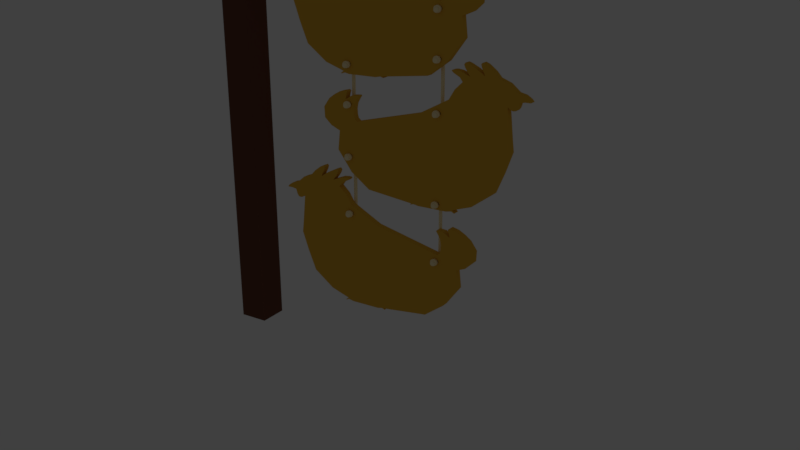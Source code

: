 # Source: chickenmenu.blend  (saved by Blender 2.79.0; exported with 4.5.12 LTS)
import bpy
from mathutils import Matrix  # noqa: F401  (used for matrix-valued properties, if any)

bpy.ops.wm.read_factory_settings(use_empty=True)
scene = bpy.context.scene
scene.name = 'Scene'

# ---- collections
col_collection_1 = bpy.data.collections.new('Collection 1'); scene.collection.children.link(col_collection_1)
col_collection_1.hide_render = True
col_collection_1.hide_viewport = True
col_collection_2 = bpy.data.collections.new('Collection 2'); scene.collection.children.link(col_collection_2)
col_collection_3 = bpy.data.collections.new('Collection 3'); scene.collection.children.link(col_collection_3)

# ---- materials (node trees are filled in below, after node groups)
mat_wood = bpy.data.materials.new('wood')
mat_wood.alpha_threshold = 0.0
mat_wood.roughness = 0.5
mat_rope = bpy.data.materials.new('rope')
mat_rope.alpha_threshold = 0.0
mat_rope.roughness = 0.5
mat_metal = bpy.data.materials.new('metal')
mat_metal.alpha_threshold = 0.0
mat_metal.roughness = 0.5
mat_wood2 = bpy.data.materials.new('wood2')
mat_wood2.alpha_threshold = 0.0
mat_wood2.roughness = 0.5

# ---- material node trees
mat_wood.use_nodes = True; mat_wood.node_tree.nodes.clear()
_N = mat_wood.node_tree.nodes; _L = mat_wood.node_tree.links
n0 = _N.new('ShaderNodeOutputMaterial'); n0.name = 'Material Output'; n0.location = (300, 300)
n1 = _N.new('ShaderNodeBsdfDiffuse'); n1.name = 'Diffuse BSDF'; n1.location = (10, 300)
n1.inputs[0].default_value = (0.7874, 0.442, 0.049, 1.0)
_L.new(n1.outputs[0], n0.inputs[0])
n0.is_active_output = True
mat_rope.use_nodes = True; mat_rope.node_tree.nodes.clear()
_N = mat_rope.node_tree.nodes; _L = mat_rope.node_tree.links
n0 = _N.new('ShaderNodeOutputMaterial'); n0.name = 'Material Output'; n0.location = (300, 300)
n1 = _N.new('ShaderNodeBsdfDiffuse'); n1.name = 'Diffuse BSDF'; n1.location = (10, 300)
n1.inputs[0].default_value = (1.0, 0.8613, 0.5154, 1.0)
_L.new(n1.outputs[0], n0.inputs[0])
n0.is_active_output = True
mat_metal.use_nodes = True; mat_metal.node_tree.nodes.clear()
_N = mat_metal.node_tree.nodes; _L = mat_metal.node_tree.links
n0 = _N.new('ShaderNodeOutputMaterial'); n0.name = 'Material Output'; n0.location = (300, 300)
n1 = _N.new('ShaderNodeBsdfAnisotropic'); n1.name = 'Glossy BSDF'; n1.location = (10, 300)
n1.inputs[0].default_value = (0.03522, 0.03522, 0.03522, 1.0)
n1.inputs[1].default_value = 0.3873
_L.new(n1.outputs[0], n0.inputs[0])
n0.is_active_output = True
mat_wood2.use_nodes = True; mat_wood2.node_tree.nodes.clear()
_N = mat_wood2.node_tree.nodes; _L = mat_wood2.node_tree.links
n0 = _N.new('ShaderNodeOutputMaterial'); n0.name = 'Material Output'; n0.location = (300, 300)
n1 = _N.new('ShaderNodeBsdfDiffuse'); n1.name = 'Diffuse BSDF'; n1.location = (10, 300)
n1.inputs[0].default_value = (0.1789, 0.07344, 0.04507, 1.0)
n1.inputs[1].default_value = 0.8769
_L.new(n1.outputs[0], n0.inputs[0])
n0.is_active_output = True

# ---- world
world_world = bpy.data.worlds.new('World'); scene.world = world_world
world_world.color = (0.05088, 0.05088, 0.05088)
world_world.use_sun_shadow = False
world_world.sun_shadow_jitter_overblur = 0.0
world_world.cycles.sampling_method = 'MANUAL'
world_world.light_settings.distance = 500.0

# ---- cameras
cam_camera = bpy.data.cameras.new('Camera')
cam_camera.clip_end = 100.0
cam_camera.lens = 35.0
cam_camera.sensor_width = 32.0
cam_camera.sensor_height = 18.0
cam_camera.ortho_scale = 7.314
cam_camera.dof.focus_distance = 0.0

# ---- lights
light_lamp = bpy.data.lights.new('Lamp', 'SUN')
light_lamp.transmission_factor = 0.0
light_lamp.cutoff_distance = 30.0
light_lamp.angle = 0.9273
light_lamp.energy = 1.0
light_lamp.shadow_buffer_clip_start = 1.001
light_lamp.shadow_soft_size = 0.5
light_lamp.shadow_cascade_max_distance = 1000.0

# ---- meshes
me_plane_006 = bpy.data.meshes.new('Plane.006')
me_plane_006.from_pydata([(-0.7077, 0.1197, 0.749), (-0.5453, 0.1197, 0.6288), (0.4652, 0.1197, 0.7236), (0.3109, 0.1197, 0.6106), (-0.773, 0.1197, 0.907), (0.5823, 0.1197, 0.8816), (-0.8247, 0.1197, 1.054), (0.5659, 0.1197, 1.029), (-0.3929, 0.1197, 0.5779), (-0.05727, 0.1197, 0.5683), (-0.8139, 0.1197, 1.139), (0.4081, 0.1197, 1.114), (-0.7905, 0.1197, 1.353), (-0.3511, 0.1197, 1.366), (-0.1144, 0.1197, 1.24), (-0.8022, 0.1197, 1.246), (-0.7916, 0.1197, 1.365), (-0.3959, 0.1197, 1.441), (-0.7938, 0.1197, 1.384), (-0.4539, 0.1197, 1.495), (-0.796, 0.1197, 1.389), (-0.5097, 0.1197, 1.538), (-0.8015, 0.1197, 1.392), (-0.6201, 0.1197, 1.55), (-0.8102, 0.1197, 1.394), (-0.7185, 0.1197, 1.544), (-0.8211, 0.1197, 1.397), (-0.7918, 0.1197, 1.516), (-0.8758, 0.1197, 1.402), (-0.8563, 0.1197, 1.462), (-0.913, 0.1197, 1.409), (-0.9042, 0.1197, 1.451), (-0.9434, 0.1197, 1.409), (-0.9414, 0.1197, 1.427), (-0.9543, 0.1197, 1.41), (-0.9543, 0.1197, 1.411), (-0.6088, 0.1197, 1.575), (-0.6823, 0.1197, 1.584), (-0.5937, 0.1197, 1.606), (-0.6277, 0.1197, 1.625), (-0.588, 0.1197, 1.627), (-0.598, 0.1197, 1.637), (-0.4866, 0.1197, 1.568), (-0.5564, 0.1197, 1.591), (-0.4697, 0.1197, 1.594), (-0.4971, 0.1197, 1.62), (-0.4628, 0.1197, 1.614), (-0.4725, 0.1197, 1.628), (-0.4319, 0.1197, 1.525), (-0.4353, 0.1197, 1.567), (-0.3843, 0.1197, 1.55), (-0.3954, 0.1197, 1.572), (-0.3696, 0.1197, 1.563), (-0.3738, 0.1197, 1.57), (-0.8721, 0.1197, 1.391), (-0.8679, 0.1197, 1.375), (-0.3876, 0.1197, 0.5678), (-0.8637, 0.1197, 1.363), (-0.8117, 0.1197, 1.348), (-0.8568, 0.1197, 1.353), (-0.8301, 0.1197, 1.342), (-0.85, 0.1197, 1.345), (-0.07473, 0.1197, 0.5663), (0.6407, 0.1197, 1.06), (0.4291, 0.1197, 1.133), (0.6985, 0.1197, 1.114), (0.4357, 0.1197, 1.16), (0.7024, 0.1197, 1.195), (0.4383, 0.1197, 1.202), (0.6539, 0.1197, 1.262), (0.4304, 0.1197, 1.244), (0.6053, 0.1197, 1.297), (0.5068, 0.1197, 1.271), (0.5559, 0.1197, 1.324), (0.5005, 0.1197, 1.302), (0.5034, 0.1197, 1.337), (0.4917, 0.1197, 1.329), (0.412, 0.1197, 1.276), (0.453, 0.1197, 1.302), (0.3956, 0.1197, 1.301), (0.4011, 0.1197, 1.307), (-0.3435, 0.1197, 0.5587), (-0.1157, 0.1197, 0.5587), (-0.4134, 0.1197, 0.5602), (-0.4126, 0.1197, 0.5551), (-0.04921, 0.1197, 0.5624), (-0.05036, 0.1197, 0.558), (-0.7077, 0.1757, 0.749), (-0.5453, 0.1757, 0.6288), (0.4652, 0.1757, 0.7236), (0.3109, 0.1757, 0.6106), (-0.773, 0.1757, 0.907), (0.5823, 0.1757, 0.8816), (-0.8247, 0.1757, 1.054), (0.5659, 0.1757, 1.029), (-0.3929, 0.1757, 0.5779), (-0.05727, 0.1757, 0.5683), (-0.8139, 0.1757, 1.139), (0.4081, 0.1757, 1.114), (-0.7905, 0.1757, 1.353), (-0.3511, 0.1757, 1.366), (-0.1144, 0.1757, 1.24), (-0.8022, 0.1757, 1.246), (-0.7916, 0.1757, 1.365), (-0.3959, 0.1757, 1.441), (-0.7938, 0.1757, 1.384), (-0.4539, 0.1757, 1.495), (-0.796, 0.1757, 1.389), (-0.5097, 0.1757, 1.538), (-0.8015, 0.1757, 1.392), (-0.6201, 0.1757, 1.55), (-0.8102, 0.1757, 1.394), (-0.7185, 0.1757, 1.544), (-0.8211, 0.1757, 1.397), (-0.7918, 0.1757, 1.516), (-0.8758, 0.1757, 1.402), (-0.8563, 0.1757, 1.462), (-0.913, 0.1757, 1.409), (-0.9042, 0.1757, 1.451), (-0.9434, 0.1757, 1.409), (-0.9414, 0.1757, 1.427), (-0.9543, 0.1757, 1.41), (-0.9543, 0.1757, 1.411), (-0.6088, 0.1757, 1.575), (-0.6823, 0.1757, 1.584), (-0.5937, 0.1757, 1.606), (-0.6277, 0.1757, 1.625), (-0.588, 0.1757, 1.627), (-0.598, 0.1757, 1.637), (-0.4866, 0.1757, 1.568), (-0.5564, 0.1757, 1.591), (-0.4697, 0.1757, 1.594), (-0.4971, 0.1757, 1.62), (-0.4628, 0.1757, 1.614), (-0.4725, 0.1757, 1.628), (-0.4319, 0.1757, 1.525), (-0.4353, 0.1757, 1.567), (-0.3843, 0.1757, 1.55), (-0.3954, 0.1757, 1.572), (-0.3696, 0.1757, 1.563), (-0.3738, 0.1757, 1.57), (-0.8721, 0.1757, 1.391), (-0.8679, 0.1757, 1.375), (-0.3876, 0.1757, 0.5678), (-0.8637, 0.1757, 1.363), (-0.8117, 0.1757, 1.348), (-0.8568, 0.1757, 1.353), (-0.8301, 0.1757, 1.342), (-0.85, 0.1757, 1.345), (-0.07473, 0.1757, 0.5663), (0.6407, 0.1757, 1.06), (0.4291, 0.1757, 1.133), (0.6985, 0.1757, 1.114), (0.4357, 0.1757, 1.16), (0.7024, 0.1757, 1.195), (0.4383, 0.1757, 1.202), (0.6539, 0.1757, 1.262), (0.4304, 0.1757, 1.244), (0.6053, 0.1757, 1.297), (0.5068, 0.1757, 1.271), (0.5559, 0.1757, 1.324), (0.5005, 0.1757, 1.302), (0.5034, 0.1757, 1.337), (0.4917, 0.1757, 1.329), (0.412, 0.1757, 1.276), (0.453, 0.1757, 1.302), (0.3956, 0.1757, 1.301), (0.4011, 0.1757, 1.307), (-0.3435, 0.1757, 0.5587), (-0.1157, 0.1757, 0.5587), (-0.4134, 0.1757, 0.5602), (-0.4126, 0.1757, 0.5551), (-0.04921, 0.1757, 0.5624), (-0.05036, 0.1757, 0.558), (0.4042, 0.1197, 1.078), (0.4042, 0.1757, 1.078), (0.4177, 0.1197, 1.069), (0.4177, 0.1757, 1.069), (0.4177, 0.1197, 1.056), (0.4177, 0.1757, 1.056), (0.4042, 0.1197, 1.047), (0.4042, 0.1757, 1.047), (0.3852, 0.1197, 1.078), (0.3852, 0.1757, 1.078), (0.3852, 0.1197, 1.047), (0.3852, 0.1757, 1.047), (0.3717, 0.1197, 1.069), (0.3717, 0.1757, 1.069), (0.3717, 0.1197, 1.056), (0.3717, 0.1757, 1.056), (-0.329, 0.1197, 1.305), (-0.329, 0.1757, 1.305), (-0.329, 0.1197, 1.292), (-0.329, 0.1757, 1.292), (-0.3424, 0.1197, 1.283), (-0.3424, 0.1757, 1.283), (-0.3424, 0.1197, 1.314), (-0.3424, 0.1757, 1.314), (-0.3615, 0.1197, 1.283), (-0.3615, 0.1757, 1.283), (-0.3615, 0.1197, 1.314), (-0.3615, 0.1757, 1.314), (-0.3749, 0.1197, 1.292), (-0.3749, 0.1757, 1.292), (-0.3749, 0.1197, 1.305), (-0.3749, 0.1757, 1.305)], [], [(0, 1, 3, 2), (0, 2, 5, 4), (4, 5, 7, 6), (3, 1, 8, 9), (6, 7, 178, 180, 184, 188, 186, 10), (15, 14, 192, 194, 198, 202, 12), (10, 11, 14, 15), (12, 13, 17, 16), (16, 17, 19, 18), (18, 19, 21, 20), (20, 21, 23, 22), (22, 23, 25, 24), (24, 25, 27, 26), (26, 27, 29, 28), (28, 29, 31, 30), (30, 31, 33, 32), (32, 33, 35, 34), (25, 23, 36, 37), (37, 36, 38, 39), (39, 38, 40, 41), (23, 21, 42, 43), (43, 42, 44, 45), (45, 44, 46, 47), (21, 19, 48, 49), (49, 48, 50, 51), (51, 50, 52, 53), (22, 24, 54, 55), (20, 22, 55, 57), (24, 26, 28, 54), (16, 18, 59, 61), (11, 7, 63, 64), (18, 20, 57, 59), (16, 61, 60, 58), (9, 8, 56, 62), (64, 63, 65, 66), (66, 65, 67, 68), (68, 67, 69, 70), (70, 69, 71, 72), (72, 71, 73, 74), (74, 73, 75, 76), (70, 72, 78, 77), (77, 78, 80, 79), (62, 56, 81, 82), (56, 8, 83, 84), (9, 62, 86, 85), (87, 89, 90, 88), (87, 91, 92, 89), (91, 93, 94, 92), (90, 96, 95, 88), (93, 97, 189, 185, 181, 179, 177, 94), (102, 99, 203, 199, 195, 193, 191, 101), (97, 102, 101, 98), (99, 103, 104, 100), (103, 105, 106, 104), (105, 107, 108, 106), (107, 109, 110, 108), (109, 111, 112, 110), (111, 113, 114, 112), (113, 115, 116, 114), (115, 117, 118, 116), (117, 119, 120, 118), (119, 121, 122, 120), (112, 124, 123, 110), (124, 126, 125, 123), (126, 128, 127, 125), (110, 130, 129, 108), (130, 132, 131, 129), (132, 134, 133, 131), (108, 136, 135, 106), (136, 138, 137, 135), (138, 140, 139, 137), (109, 142, 141, 111), (107, 144, 142, 109), (111, 141, 115, 113), (103, 148, 146, 105), (98, 151, 150, 94), (105, 146, 144, 107), (103, 145, 147, 148), (96, 149, 143, 95), (151, 153, 152, 150), (153, 155, 154, 152), (155, 157, 156, 154), (157, 159, 158, 156), (159, 161, 160, 158), (161, 163, 162, 160), (157, 164, 165, 159), (164, 166, 167, 165), (149, 169, 168, 143), (143, 171, 170, 95), (96, 172, 173, 149), (75, 162, 163, 76), (60, 147, 145, 58), (6, 93, 91, 4), (73, 160, 162, 75), (21, 108, 129, 42), (76, 163, 161, 74), (43, 130, 110, 23), (1, 88, 95, 8), (25, 112, 114, 27), (9, 96, 90, 3), (72, 159, 165, 78), (42, 129, 131, 44), (77, 164, 157, 70), (45, 132, 130, 43), (80, 167, 166, 79), (46, 133, 134, 47), (27, 114, 116, 29), (10, 97, 93, 6), (78, 165, 167, 80), (44, 131, 133, 46), (79, 166, 164, 77), (47, 134, 132, 45), (14, 101, 100, 13), (81, 168, 169, 82), (7, 94, 150, 63), (29, 116, 118, 31), (15, 102, 97, 10), (56, 143, 168, 81), (64, 151, 98, 11), (19, 106, 135, 48), (30, 117, 115, 28), (11, 98, 101, 14), (82, 169, 149, 62), (49, 136, 108, 21), (12, 99, 102, 15), (83, 170, 171, 84), (63, 150, 152, 65), (31, 118, 120, 33), (8, 95, 170, 83), (66, 153, 151, 64), (48, 135, 137, 50), (32, 119, 117, 30), (84, 171, 143, 56), (51, 138, 136, 49), (35, 122, 121, 34), (13, 100, 104, 17), (86, 173, 172, 85), (65, 152, 154, 67), (52, 139, 140, 53), (33, 120, 122, 35), (16, 103, 99, 12), (62, 149, 173, 86), (68, 155, 153, 66), (50, 137, 139, 52), (34, 121, 119, 32), (85, 172, 96, 9), (53, 140, 138, 51), (17, 104, 106, 19), (67, 154, 156, 69), (28, 115, 141, 54), (23, 110, 123, 36), (0, 87, 88, 1), (70, 157, 155, 68), (54, 141, 142, 55), (37, 124, 112, 25), (55, 142, 144, 57), (3, 90, 89, 2), (69, 156, 158, 71), (36, 123, 125, 38), (57, 144, 146, 59), (39, 126, 124, 37), (4, 91, 87, 0), (58, 145, 103, 16), (40, 127, 128, 41), (2, 89, 92, 5), (71, 158, 160, 73), (61, 148, 147, 60), (38, 125, 127, 40), (74, 161, 159, 72), (59, 146, 148, 61), (41, 128, 126, 39), (5, 92, 94, 7), (201, 200, 204, 205), (199, 198, 194, 195), (197, 196, 200, 201), (203, 202, 198, 199), (7, 11, 10, 186, 182, 174, 176, 178), (183, 182, 186, 187), (99, 100, 101, 191, 197, 201, 205, 203), (175, 174, 182, 183), (189, 188, 184, 185), (191, 190, 196, 197), (179, 178, 176, 177), (181, 180, 178, 179), (187, 186, 188, 189), (97, 98, 94, 177, 175, 183, 187, 189), (193, 192, 190, 191), (14, 13, 12, 202, 204, 200, 196, 190, 192), (177, 176, 174, 175), (185, 184, 180, 181), (195, 194, 192, 193), (205, 204, 202, 203)])
me_plane_006.materials.append(mat_wood)
me_plane_006.use_remesh_preserve_volume = False
me_plane_006.use_remesh_preserve_attributes = False
me_plane_006.use_mirror_vertex_groups = False
me_plane_006.update()
me_plane_005 = bpy.data.meshes.new('Plane.005')
me_plane_005.from_pydata([(0.8356, 0.1753, 1.653), (0.6731, 0.1753, 1.533), (-0.3374, 0.1753, 1.627), (-0.183, 0.1753, 1.514), (0.9009, 0.1753, 1.811), (-0.4544, 0.1753, 1.785), (0.9526, 0.1753, 1.958), (-0.4381, 0.1753, 1.932), (0.5208, 0.1753, 1.482), (0.1851, 0.1753, 1.472), (0.9417, 0.1753, 2.043), (-0.2802, 0.1753, 2.018), (0.9184, 0.1753, 2.257), (0.4789, 0.1753, 2.27), (0.2422, 0.1753, 2.144), (0.9301, 0.1753, 2.15), (0.9195, 0.1753, 2.269), (0.5238, 0.1753, 2.344), (0.9217, 0.1753, 2.288), (0.5817, 0.1753, 2.399), (0.9238, 0.1753, 2.293), (0.6375, 0.1753, 2.441), (0.9293, 0.1753, 2.296), (0.748, 0.1753, 2.454), (0.9381, 0.1753, 2.298), (0.8464, 0.1753, 2.448), (0.949, 0.1753, 2.301), (0.9197, 0.1753, 2.42), (1.004, 0.1753, 2.306), (0.9842, 0.1753, 2.366), (1.041, 0.1753, 2.313), (1.032, 0.1753, 2.355), (1.071, 0.1753, 2.313), (1.069, 0.1753, 2.331), (1.082, 0.1753, 2.313), (1.082, 0.1753, 2.315), (0.7366, 0.1753, 2.479), (0.8101, 0.1753, 2.488), (0.7216, 0.1753, 2.51), (0.7556, 0.1753, 2.529), (0.7159, 0.1753, 2.531), (0.7259, 0.1753, 2.541), (0.6144, 0.1753, 2.472), (0.6843, 0.1753, 2.495), (0.5976, 0.1753, 2.498), (0.6249, 0.1753, 2.524), (0.5906, 0.1753, 2.518), (0.6004, 0.1753, 2.532), (0.5598, 0.1753, 2.429), (0.5632, 0.1753, 2.471), (0.5122, 0.1753, 2.454), (0.5233, 0.1753, 2.476), (0.4975, 0.1753, 2.467), (0.5016, 0.1753, 2.474), (1.0, 0.1753, 2.295), (0.9958, 0.1753, 2.279), (0.5154, 0.1753, 1.472), (0.9916, 0.1753, 2.267), (0.9395, 0.1753, 2.252), (0.9847, 0.1753, 2.257), (0.958, 0.1753, 2.246), (0.9778, 0.1753, 2.249), (0.2026, 0.1753, 1.47), (-0.5129, 0.1753, 1.964), (-0.3012, 0.1753, 2.037), (-0.5706, 0.1753, 2.017), (-0.3078, 0.1753, 2.064), (-0.5745, 0.1753, 2.099), (-0.3104, 0.1753, 2.105), (-0.526, 0.1753, 2.166), (-0.3025, 0.1753, 2.147), (-0.4774, 0.1753, 2.201), (-0.379, 0.1753, 2.175), (-0.4281, 0.1753, 2.228), (-0.3726, 0.1753, 2.206), (-0.3755, 0.1753, 2.241), (-0.3638, 0.1753, 2.233), (-0.2842, 0.1753, 2.18), (-0.3252, 0.1753, 2.206), (-0.2677, 0.1753, 2.205), (-0.2733, 0.1753, 2.211), (0.4714, 0.1753, 1.463), (0.2436, 0.1753, 1.463), (0.5413, 0.1753, 1.464), (0.5405, 0.1753, 1.459), (0.1771, 0.1753, 1.466), (0.1782, 0.1753, 1.462), (0.8356, 0.1194, 1.653), (0.6731, 0.1194, 1.533), (-0.3374, 0.1194, 1.627), (-0.183, 0.1194, 1.514), (0.9009, 0.1194, 1.811), (-0.4544, 0.1194, 1.785), (0.9526, 0.1194, 1.958), (-0.4381, 0.1194, 1.932), (0.5208, 0.1194, 1.482), (0.1851, 0.1194, 1.472), (0.9417, 0.1194, 2.043), (-0.2802, 0.1194, 2.018), (0.9184, 0.1194, 2.257), (0.4789, 0.1194, 2.27), (0.2422, 0.1194, 2.144), (0.9301, 0.1194, 2.15), (0.9195, 0.1194, 2.269), (0.5238, 0.1194, 2.344), (0.9217, 0.1194, 2.288), (0.5817, 0.1194, 2.399), (0.9238, 0.1194, 2.293), (0.6375, 0.1194, 2.441), (0.9293, 0.1194, 2.296), (0.748, 0.1194, 2.454), (0.9381, 0.1194, 2.298), (0.8464, 0.1194, 2.448), (0.949, 0.1194, 2.301), (0.9197, 0.1194, 2.42), (1.004, 0.1194, 2.306), (0.9842, 0.1194, 2.366), (1.041, 0.1194, 2.313), (1.032, 0.1194, 2.355), (1.071, 0.1194, 2.313), (1.069, 0.1194, 2.331), (1.082, 0.1194, 2.313), (1.082, 0.1194, 2.315), (0.7366, 0.1194, 2.479), (0.8101, 0.1194, 2.488), (0.7216, 0.1194, 2.51), (0.7556, 0.1194, 2.529), (0.7159, 0.1194, 2.531), (0.7259, 0.1194, 2.541), (0.6144, 0.1194, 2.472), (0.6843, 0.1194, 2.495), (0.5976, 0.1194, 2.498), (0.6249, 0.1194, 2.524), (0.5906, 0.1194, 2.518), (0.6004, 0.1194, 2.532), (0.5598, 0.1194, 2.429), (0.5632, 0.1194, 2.471), (0.5122, 0.1194, 2.454), (0.5233, 0.1194, 2.476), (0.4975, 0.1194, 2.467), (0.5016, 0.1194, 2.474), (1.0, 0.1194, 2.295), (0.9958, 0.1194, 2.279), (0.5154, 0.1194, 1.472), (0.9916, 0.1194, 2.267), (0.9395, 0.1194, 2.252), (0.9847, 0.1194, 2.257), (0.958, 0.1194, 2.246), (0.9778, 0.1194, 2.249), (0.2026, 0.1194, 1.47), (-0.5129, 0.1194, 1.964), (-0.3012, 0.1194, 2.037), (-0.5706, 0.1194, 2.017), (-0.3078, 0.1194, 2.064), (-0.5745, 0.1194, 2.099), (-0.3104, 0.1194, 2.105), (-0.526, 0.1194, 2.166), (-0.3025, 0.1194, 2.147), (-0.4774, 0.1194, 2.201), (-0.379, 0.1194, 2.175), (-0.4281, 0.1194, 2.228), (-0.3726, 0.1194, 2.206), (-0.3755, 0.1194, 2.241), (-0.3638, 0.1194, 2.233), (-0.2842, 0.1194, 2.18), (-0.3252, 0.1194, 2.206), (-0.2677, 0.1194, 2.205), (-0.2733, 0.1194, 2.211), (0.4714, 0.1194, 1.463), (0.2436, 0.1194, 1.463), (0.5413, 0.1194, 1.464), (0.5405, 0.1194, 1.459), (0.1771, 0.1194, 1.466), (0.1782, 0.1194, 1.462), (0.4184, 0.1753, 1.503), (0.4184, 0.1194, 1.503), (0.4049, 0.1753, 1.494), (0.4049, 0.1194, 1.494), (0.3859, 0.1753, 1.494), (0.3859, 0.1194, 1.494), (0.3724, 0.1753, 1.503), (0.3724, 0.1194, 1.503), (0.4049, 0.1753, 2.149), (0.4049, 0.1194, 2.149), (0.3859, 0.1753, 2.149), (0.3859, 0.1194, 2.149), (-0.3282, 0.1194, 2.137), (-0.3282, 0.1753, 2.137), (-0.3282, 0.1194, 2.15), (-0.3282, 0.1194, 2.15), (-0.3282, 0.1753, 2.15), (-0.3282, 0.1753, 2.15), (-0.3742, 0.1194, 2.15), (-0.3742, 0.1753, 2.15), (-0.3742, 0.1194, 2.137), (-0.3742, 0.1753, 2.137), (-0.3417, 0.1194, 2.128), (-0.3417, 0.1753, 2.128), (-0.3608, 0.1194, 2.128), (-0.3608, 0.1753, 2.128), (-0.3417, 0.1753, 1.765), (-0.3417, 0.1194, 1.765), (-0.3282, 0.1753, 1.757), (-0.3282, 0.1194, 1.757), (-0.3608, 0.1753, 1.765), (-0.3608, 0.1194, 1.765), (-0.3742, 0.1753, 1.757), (-0.3742, 0.1194, 1.757), (-0.3282, 0.1753, 1.744), (-0.3282, 0.1194, 1.744), (-0.3742, 0.1753, 1.744), (-0.3742, 0.1194, 1.744), (0.3724, 0.1753, 1.515), (0.3724, 0.1194, 1.515), (0.3859, 0.1753, 1.524), (0.3859, 0.1194, 1.524), (-0.3417, 0.1753, 1.735), (-0.3417, 0.1194, 1.735), (-0.3608, 0.1753, 1.735), (-0.3608, 0.1194, 1.735), (0.4049, 0.1753, 1.524), (0.4049, 0.1194, 1.524), (0.4184, 0.1753, 1.515), (0.4184, 0.1194, 1.515), (0.4049, 0.1753, 2.18), (0.4049, 0.1194, 2.18), (0.4184, 0.1753, 2.171), (0.4184, 0.1194, 2.171), (0.4184, 0.1753, 2.158), (0.4184, 0.1194, 2.158), (0.3724, 0.1753, 2.158), (0.3724, 0.1194, 2.158), (0.3859, 0.1753, 2.18), (0.3859, 0.1194, 2.18), (0.3724, 0.1753, 2.171), (0.3724, 0.1194, 2.171), (-0.3417, 0.1194, 2.159), (-0.3417, 0.1753, 2.159), (-0.3608, 0.1194, 2.159), (-0.3608, 0.1753, 2.159), (-0.3693, 0.1194, 2.153), (-0.3693, 0.1753, 2.153)], [], [(0, 1, 3, 2), (0, 202, 200, 204, 206, 210, 5, 4), (4, 5, 7, 6), (3, 1, 8, 222, 220, 214, 212, 180, 9), (6, 7, 11, 10), (15, 14, 230, 184, 182, 228, 226), (10, 11, 14, 15), (12, 13, 17, 16), (16, 17, 19, 18), (18, 19, 21, 20), (20, 21, 23, 22), (22, 23, 25, 24), (24, 25, 27, 26), (26, 27, 29, 28), (28, 29, 31, 30), (30, 31, 33, 32), (32, 33, 35, 34), (25, 23, 36, 37), (37, 36, 38, 39), (39, 38, 40, 41), (23, 21, 42, 43), (43, 42, 44, 45), (45, 44, 46, 47), (21, 19, 48, 49), (49, 48, 50, 51), (51, 50, 52, 53), (22, 24, 54, 55), (20, 22, 55, 57), (24, 26, 28, 54), (16, 18, 59, 61), (11, 7, 63, 64), (18, 20, 57, 59), (16, 61, 60, 58), (9, 8, 56, 62), (64, 63, 65, 66), (66, 65, 67, 68), (68, 67, 69, 241, 193, 195, 199, 197, 187, 191, 70), (70, 191, 190, 237, 239, 241, 69, 71, 72), (72, 71, 73, 74), (74, 73, 75, 76), (70, 72, 78, 77), (77, 78, 80, 79), (62, 56, 81, 82), (56, 8, 83, 84), (9, 62, 86, 85), (87, 89, 90, 88), (87, 91, 92, 207, 205, 201, 203, 209), (91, 93, 94, 92), (90, 96, 181, 213, 215, 221, 223, 175, 95, 88), (93, 97, 98, 94), (102, 229, 183, 185, 231, 101), (97, 102, 101, 98), (99, 103, 104, 100), (103, 105, 106, 104), (105, 107, 108, 106), (107, 109, 110, 108), (109, 111, 112, 110), (111, 113, 114, 112), (113, 115, 116, 114), (115, 117, 118, 116), (117, 119, 120, 118), (119, 121, 122, 120), (112, 124, 123, 110), (124, 126, 125, 123), (126, 128, 127, 125), (110, 130, 129, 108), (130, 132, 131, 129), (132, 134, 133, 131), (108, 136, 135, 106), (136, 138, 137, 135), (138, 140, 139, 137), (109, 142, 141, 111), (107, 144, 142, 109), (111, 141, 115, 113), (103, 148, 146, 105), (98, 151, 150, 94), (105, 146, 144, 107), (103, 145, 147, 148), (96, 149, 143, 95), (151, 153, 152, 150), (153, 155, 154, 152), (155, 157, 189, 186, 196, 198, 194, 192, 240, 156, 154), (157, 159, 158, 156, 240, 238, 236, 188, 189), (159, 161, 160, 158), (161, 163, 162, 160), (157, 164, 165, 159), (164, 166, 167, 165), (149, 169, 168, 143), (143, 171, 170, 95), (96, 172, 173, 149), (75, 162, 163, 76), (60, 147, 145, 58), (6, 93, 91, 4), (73, 160, 162, 75), (21, 108, 129, 42), (76, 163, 161, 74), (43, 130, 110, 23), (1, 88, 95, 8), (25, 112, 114, 27), (9, 96, 90, 3), (72, 159, 165, 78), (42, 129, 131, 44), (77, 164, 157, 70), (45, 132, 130, 43), (80, 167, 166, 79), (46, 133, 134, 47), (27, 114, 116, 29), (10, 97, 93, 6), (78, 165, 167, 80), (44, 131, 133, 46), (79, 166, 164, 77), (47, 134, 132, 45), (14, 101, 100, 13), (81, 168, 169, 82), (7, 94, 150, 63), (29, 116, 118, 31), (15, 102, 97, 10), (56, 143, 168, 81), (64, 151, 98, 11), (19, 106, 135, 48), (30, 117, 115, 28), (11, 98, 101, 14), (82, 169, 149, 62), (49, 136, 108, 21), (12, 99, 102, 15), (83, 170, 171, 84), (63, 150, 152, 65), (31, 118, 120, 33), (8, 95, 170, 83), (66, 153, 151, 64), (48, 135, 137, 50), (32, 119, 117, 30), (84, 171, 143, 56), (51, 138, 136, 49), (35, 122, 121, 34), (13, 100, 104, 17), (86, 173, 172, 85), (65, 152, 154, 67), (52, 139, 140, 53), (33, 120, 122, 35), (16, 103, 99, 12), (62, 149, 173, 86), (68, 155, 153, 66), (50, 137, 139, 52), (34, 121, 119, 32), (85, 172, 96, 9), (53, 140, 138, 51), (17, 104, 106, 19), (67, 154, 156, 69), (28, 115, 141, 54), (23, 110, 123, 36), (0, 87, 88, 1), (70, 157, 155, 68), (54, 141, 142, 55), (37, 124, 112, 25), (55, 142, 144, 57), (3, 90, 89, 2), (69, 156, 158, 71), (36, 123, 125, 38), (57, 144, 146, 59), (39, 126, 124, 37), (4, 91, 87, 0), (58, 145, 103, 16), (40, 127, 128, 41), (2, 89, 92, 5), (71, 158, 160, 73), (61, 148, 147, 60), (38, 125, 127, 40), (74, 161, 159, 72), (59, 146, 148, 61), (41, 128, 126, 39), (5, 92, 94, 7), (180, 181, 179, 178), (14, 13, 12, 15, 226, 224, 232, 234, 230), (216, 217, 209, 208), (208, 209, 203, 202), (227, 229, 102, 99, 100, 101, 231, 235, 233, 225), (193, 192, 194, 195), (214, 215, 213, 212), (222, 223, 221, 220), (212, 213, 181, 180), (220, 221, 215, 214), (204, 205, 207, 206), (202, 0, 2, 5, 210, 218, 216, 208), (178, 179, 177, 176), (202, 203, 201, 200), (230, 231, 185, 184), (92, 89, 87, 209, 217, 219, 211, 207), (218, 219, 217, 216), (190, 188, 236, 237), (224, 225, 233, 232), (239, 238, 240, 192, 193, 241), (184, 185, 183, 182), (96, 95, 175, 177, 179, 181), (234, 235, 231, 230), (210, 211, 219, 218), (228, 229, 227, 226), (197, 196, 186, 187), (195, 194, 198, 199), (226, 227, 225, 224), (176, 177, 175, 174), (232, 233, 235, 234), (8, 9, 180, 178, 176, 174, 222), (200, 201, 205, 204), (174, 175, 223, 222), (199, 198, 196, 197), (206, 207, 211, 210), (237, 236, 238, 239), (182, 183, 229, 228), (187, 186, 189, 188, 190, 191)])
me_plane_005.materials.append(mat_wood)
me_plane_005.use_remesh_preserve_volume = False
me_plane_005.use_remesh_preserve_attributes = False
me_plane_005.use_mirror_vertex_groups = False
me_plane_005.update()
me_plane_001 = bpy.data.meshes.new('Plane.001')
me_plane_001.from_pydata([(-0.7077, 0.1197, 2.553), (-0.5453, 0.1197, 2.432), (0.4652, 0.1197, 2.527), (0.3109, 0.1197, 2.414), (-0.773, 0.1197, 2.711), (0.5823, 0.1197, 2.685), (-0.8247, 0.1197, 2.858), (0.5659, 0.1197, 2.832), (-0.3929, 0.1197, 2.381), (-0.05727, 0.1197, 2.372), (-0.8139, 0.1197, 2.943), (0.4081, 0.1197, 2.918), (-0.7905, 0.1197, 3.157), (-0.3511, 0.1197, 3.17), (-0.1144, 0.1197, 3.044), (-0.8022, 0.1197, 3.05), (-0.7916, 0.1197, 3.169), (-0.3959, 0.1197, 3.244), (-0.7938, 0.1197, 3.188), (-0.4539, 0.1197, 3.299), (-0.796, 0.1197, 3.192), (-0.5097, 0.1197, 3.341), (-0.8015, 0.1197, 3.196), (-0.6201, 0.1197, 3.354), (-0.8102, 0.1197, 3.198), (-0.7185, 0.1197, 3.348), (-0.8211, 0.1197, 3.2), (-0.7918, 0.1197, 3.319), (-0.8758, 0.1197, 3.205), (-0.8563, 0.1197, 3.266), (-0.913, 0.1197, 3.213), (-0.9042, 0.1197, 3.254), (-0.9434, 0.1197, 3.213), (-0.9414, 0.1197, 3.23), (-0.9543, 0.1197, 3.213), (-0.9543, 0.1197, 3.215), (-0.6088, 0.1197, 3.379), (-0.6823, 0.1197, 3.388), (-0.5937, 0.1197, 3.409), (-0.6277, 0.1197, 3.429), (-0.588, 0.1197, 3.43), (-0.598, 0.1197, 3.441), (-0.4866, 0.1197, 3.371), (-0.5564, 0.1197, 3.395), (-0.4697, 0.1197, 3.398), (-0.4971, 0.1197, 3.424), (-0.4628, 0.1197, 3.418), (-0.4725, 0.1197, 3.431), (-0.4319, 0.1197, 3.329), (-0.4353, 0.1197, 3.37), (-0.3843, 0.1197, 3.354), (-0.3954, 0.1197, 3.376), (-0.3696, 0.1197, 3.366), (-0.3738, 0.1197, 3.373), (-0.8721, 0.1197, 3.195), (-0.8679, 0.1197, 3.179), (-0.3876, 0.1197, 2.371), (-0.8637, 0.1197, 3.167), (-0.8117, 0.1197, 3.151), (-0.8568, 0.1197, 3.157), (-0.8301, 0.1197, 3.145), (-0.85, 0.1197, 3.149), (-0.07473, 0.1197, 2.37), (0.6407, 0.1197, 2.864), (0.4291, 0.1197, 2.937), (0.6985, 0.1197, 2.917), (0.4357, 0.1197, 2.964), (0.7024, 0.1197, 2.999), (0.4383, 0.1197, 3.005), (0.6539, 0.1197, 3.066), (0.4304, 0.1197, 3.047), (0.6053, 0.1197, 3.101), (0.5068, 0.1197, 3.075), (0.5559, 0.1197, 3.128), (0.5005, 0.1197, 3.106), (0.5034, 0.1197, 3.14), (0.4917, 0.1197, 3.132), (0.412, 0.1197, 3.079), (0.453, 0.1197, 3.106), (0.3956, 0.1197, 3.105), (0.4011, 0.1197, 3.111), (-0.3435, 0.1197, 2.362), (-0.1157, 0.1197, 2.362), (-0.4134, 0.1197, 2.364), (-0.4126, 0.1197, 2.359), (-0.04921, 0.1197, 2.366), (-0.05036, 0.1197, 2.362), (-0.7077, 0.1757, 2.553), (-0.5453, 0.1757, 2.432), (0.4652, 0.1757, 2.527), (0.3109, 0.1757, 2.414), (-0.773, 0.1757, 2.711), (0.5823, 0.1757, 2.685), (-0.8247, 0.1757, 2.858), (0.5659, 0.1757, 2.832), (-0.3929, 0.1757, 2.381), (-0.05727, 0.1757, 2.372), (-0.8139, 0.1757, 2.943), (0.4081, 0.1757, 2.918), (-0.7905, 0.1757, 3.157), (-0.3511, 0.1757, 3.17), (-0.1144, 0.1757, 3.044), (-0.8022, 0.1757, 3.05), (-0.7916, 0.1757, 3.169), (-0.3959, 0.1757, 3.244), (-0.7938, 0.1757, 3.188), (-0.4539, 0.1757, 3.299), (-0.796, 0.1757, 3.192), (-0.5097, 0.1757, 3.341), (-0.8015, 0.1757, 3.196), (-0.6201, 0.1757, 3.354), (-0.8102, 0.1757, 3.198), (-0.7185, 0.1757, 3.348), (-0.8211, 0.1757, 3.2), (-0.7918, 0.1757, 3.319), (-0.8758, 0.1757, 3.205), (-0.8563, 0.1757, 3.266), (-0.913, 0.1757, 3.213), (-0.9042, 0.1757, 3.254), (-0.9434, 0.1757, 3.213), (-0.9414, 0.1757, 3.23), (-0.9543, 0.1757, 3.213), (-0.9543, 0.1757, 3.215), (-0.6088, 0.1757, 3.379), (-0.6823, 0.1757, 3.388), (-0.5937, 0.1757, 3.409), (-0.6277, 0.1757, 3.429), (-0.588, 0.1757, 3.43), (-0.598, 0.1757, 3.441), (-0.4866, 0.1757, 3.371), (-0.5564, 0.1757, 3.395), (-0.4697, 0.1757, 3.398), (-0.4971, 0.1757, 3.424), (-0.4628, 0.1757, 3.418), (-0.4725, 0.1757, 3.431), (-0.4319, 0.1757, 3.329), (-0.4353, 0.1757, 3.37), (-0.3843, 0.1757, 3.354), (-0.3954, 0.1757, 3.376), (-0.3696, 0.1757, 3.366), (-0.3738, 0.1757, 3.373), (-0.8721, 0.1757, 3.195), (-0.8679, 0.1757, 3.179), (-0.3876, 0.1757, 2.371), (-0.8637, 0.1757, 3.167), (-0.8117, 0.1757, 3.151), (-0.8568, 0.1757, 3.157), (-0.8301, 0.1757, 3.145), (-0.85, 0.1757, 3.149), (-0.07473, 0.1757, 2.37), (0.6407, 0.1757, 2.864), (0.4291, 0.1757, 2.937), (0.6985, 0.1757, 2.917), (0.4357, 0.1757, 2.964), (0.7024, 0.1757, 2.999), (0.4383, 0.1757, 3.005), (0.6539, 0.1757, 3.066), (0.4304, 0.1757, 3.047), (0.6053, 0.1757, 3.101), (0.5068, 0.1757, 3.075), (0.5559, 0.1757, 3.128), (0.5005, 0.1757, 3.106), (0.5034, 0.1757, 3.14), (0.4917, 0.1757, 3.132), (0.412, 0.1757, 3.079), (0.453, 0.1757, 3.106), (0.3956, 0.1757, 3.105), (0.4011, 0.1757, 3.111), (-0.3435, 0.1757, 2.362), (-0.1157, 0.1757, 2.362), (-0.4134, 0.1757, 2.364), (-0.4126, 0.1757, 2.359), (-0.04921, 0.1757, 2.366), (-0.05036, 0.1757, 2.362), (-0.329, 0.1757, 2.443), (-0.329, 0.1197, 2.443), (-0.329, 0.1757, 2.43), (-0.329, 0.1197, 2.43), (-0.3424, 0.1757, 2.452), (-0.3424, 0.1197, 2.452), (-0.333, 0.1197, 2.428), (-0.333, 0.1757, 2.428), (-0.3424, 0.1197, 2.421), (-0.3424, 0.1757, 2.421), (-0.3722, 0.1197, 2.429), (-0.3749, 0.1757, 2.43), (-0.3722, 0.1757, 2.429), (-0.3749, 0.1197, 2.43), (-0.3615, 0.1197, 2.421), (-0.3615, 0.1757, 2.421), (-0.3615, 0.1757, 2.452), (-0.3615, 0.1197, 2.452), (-0.3749, 0.1757, 2.443), (-0.3749, 0.1197, 2.443), (0.4177, 0.1197, 2.863), (0.4177, 0.1757, 2.863), (0.4042, 0.1197, 2.554), (0.4042, 0.1757, 2.554), (0.4177, 0.1197, 2.545), (0.4177, 0.1757, 2.545), (0.4042, 0.1197, 2.885), (0.4042, 0.1757, 2.885), (0.4177, 0.1197, 2.876), (0.4177, 0.1757, 2.876), (0.4177, 0.1197, 2.533), (0.4177, 0.1757, 2.533), (0.4111, 0.1197, 2.528), (0.4042, 0.1197, 2.854), (0.4042, 0.1757, 2.854), (0.4111, 0.1757, 2.528), (0.4042, 0.1757, 2.524), (0.4042, 0.1197, 2.524), (0.3852, 0.1197, 2.554), (0.3852, 0.1757, 2.554), (0.3852, 0.1757, 2.524), (0.3852, 0.1197, 2.524), (0.3852, 0.1197, 2.854), (0.3852, 0.1757, 2.854), (0.3717, 0.1197, 2.863), (0.3717, 0.1757, 2.863), (0.3717, 0.1197, 2.545), (0.3717, 0.1757, 2.545), (0.3717, 0.1197, 2.533), (0.3772, 0.1197, 2.529), (0.3717, 0.1757, 2.533), (0.3772, 0.1757, 2.529), (0.3717, 0.1197, 2.876), (0.3717, 0.1757, 2.876), (0.3852, 0.1197, 2.885), (0.3852, 0.1757, 2.885), (-0.3424, 0.1197, 3.087), (-0.3424, 0.1757, 3.087), (-0.3615, 0.1197, 3.087), (-0.3615, 0.1757, 3.087), (-0.3749, 0.1197, 3.096), (-0.3749, 0.1757, 3.096), (-0.329, 0.1197, 3.109), (-0.329, 0.1757, 3.109), (-0.329, 0.1197, 3.096), (-0.329, 0.1757, 3.096), (-0.3424, 0.1197, 3.118), (-0.3424, 0.1757, 3.118), (-0.3749, 0.1197, 3.109), (-0.3749, 0.1757, 3.109), (-0.3615, 0.1197, 3.118), (-0.3615, 0.1757, 3.118)], [], [(0, 1, 184, 187, 193, 191, 179, 175, 177, 180, 3, 2, 206, 211, 215, 223), (0, 223, 222, 220, 212, 196, 198, 204, 206, 2, 5, 4), (4, 5, 7, 6), (3, 180, 182, 188, 184, 1, 8, 9), (6, 7, 194, 207, 216, 218, 226, 10), (15, 14, 238, 230, 232, 234, 12), (10, 11, 14, 15), (12, 13, 17, 16), (16, 17, 19, 18), (18, 19, 21, 20), (20, 21, 23, 22), (22, 23, 25, 24), (24, 25, 27, 26), (26, 27, 29, 28), (28, 29, 31, 30), (30, 31, 33, 32), (32, 33, 35, 34), (25, 23, 36, 37), (37, 36, 38, 39), (39, 38, 40, 41), (23, 21, 42, 43), (43, 42, 44, 45), (45, 44, 46, 47), (21, 19, 48, 49), (49, 48, 50, 51), (51, 50, 52, 53), (22, 24, 54, 55), (20, 22, 55, 57), (24, 26, 28, 54), (16, 18, 59, 61), (11, 7, 63, 64), (18, 20, 57, 59), (16, 61, 60, 58), (9, 8, 56, 62), (64, 63, 65, 66), (66, 65, 67, 68), (68, 67, 69, 70), (70, 69, 71, 72), (72, 71, 73, 74), (74, 73, 75, 76), (70, 72, 78, 77), (77, 78, 80, 79), (62, 56, 81, 82), (56, 8, 83, 84), (9, 62, 86, 85), (87, 225, 214, 210, 209, 89, 90, 181, 176, 174, 178, 190, 192, 185, 186, 88), (87, 91, 92, 89, 209, 205, 199, 197, 213, 221, 224, 225), (91, 93, 94, 92), (90, 96, 95, 88, 186, 189, 183, 181), (93, 97, 219, 217, 208, 195, 203, 94), (102, 99, 235, 233, 231, 239, 237, 101), (97, 102, 101, 98), (99, 103, 104, 100), (103, 105, 106, 104), (105, 107, 108, 106), (107, 109, 110, 108), (109, 111, 112, 110), (111, 113, 114, 112), (113, 115, 116, 114), (115, 117, 118, 116), (117, 119, 120, 118), (119, 121, 122, 120), (112, 124, 123, 110), (124, 126, 125, 123), (126, 128, 127, 125), (110, 130, 129, 108), (130, 132, 131, 129), (132, 134, 133, 131), (108, 136, 135, 106), (136, 138, 137, 135), (138, 140, 139, 137), (109, 142, 141, 111), (107, 144, 142, 109), (111, 141, 115, 113), (103, 148, 146, 105), (98, 151, 150, 94), (105, 146, 144, 107), (103, 145, 147, 148), (96, 149, 143, 95), (151, 153, 152, 150), (153, 155, 154, 152), (155, 157, 156, 154), (157, 159, 158, 156), (159, 161, 160, 158), (161, 163, 162, 160), (157, 164, 165, 159), (164, 166, 167, 165), (149, 169, 168, 143), (143, 171, 170, 95), (96, 172, 173, 149), (75, 162, 163, 76), (60, 147, 145, 58), (6, 93, 91, 4), (73, 160, 162, 75), (21, 108, 129, 42), (76, 163, 161, 74), (43, 130, 110, 23), (1, 88, 95, 8), (25, 112, 114, 27), (9, 96, 90, 3), (72, 159, 165, 78), (42, 129, 131, 44), (77, 164, 157, 70), (45, 132, 130, 43), (80, 167, 166, 79), (46, 133, 134, 47), (27, 114, 116, 29), (10, 97, 93, 6), (78, 165, 167, 80), (44, 131, 133, 46), (79, 166, 164, 77), (47, 134, 132, 45), (14, 101, 100, 13), (81, 168, 169, 82), (7, 94, 150, 63), (29, 116, 118, 31), (15, 102, 97, 10), (56, 143, 168, 81), (64, 151, 98, 11), (19, 106, 135, 48), (30, 117, 115, 28), (11, 98, 101, 14), (82, 169, 149, 62), (49, 136, 108, 21), (12, 99, 102, 15), (83, 170, 171, 84), (63, 150, 152, 65), (31, 118, 120, 33), (8, 95, 170, 83), (66, 153, 151, 64), (48, 135, 137, 50), (32, 119, 117, 30), (84, 171, 143, 56), (51, 138, 136, 49), (35, 122, 121, 34), (13, 100, 104, 17), (86, 173, 172, 85), (65, 152, 154, 67), (52, 139, 140, 53), (33, 120, 122, 35), (16, 103, 99, 12), (62, 149, 173, 86), (68, 155, 153, 66), (50, 137, 139, 52), (34, 121, 119, 32), (85, 172, 96, 9), (53, 140, 138, 51), (17, 104, 106, 19), (67, 154, 156, 69), (28, 115, 141, 54), (23, 110, 123, 36), (0, 87, 88, 1), (70, 157, 155, 68), (54, 141, 142, 55), (37, 124, 112, 25), (55, 142, 144, 57), (3, 90, 89, 2), (69, 156, 158, 71), (36, 123, 125, 38), (57, 144, 146, 59), (39, 126, 124, 37), (4, 91, 87, 0), (58, 145, 103, 16), (40, 127, 128, 41), (2, 89, 92, 5), (71, 158, 160, 73), (61, 148, 147, 60), (38, 125, 127, 40), (74, 161, 159, 72), (59, 146, 148, 61), (41, 128, 126, 39), (5, 92, 94, 7), (241, 240, 244, 245), (192, 193, 187, 185), (99, 100, 101, 237, 241, 245, 243, 235), (14, 13, 12, 234, 242, 244, 240, 236, 238), (185, 187, 184, 188, 189, 186), (189, 188, 182, 183), (229, 228, 226, 227), (221, 220, 222, 224), (183, 182, 180, 177, 176, 181), (224, 222, 223, 215, 214, 225), (219, 218, 216, 217), (227, 226, 218, 219), (197, 196, 212, 213), (213, 212, 220, 221), (217, 216, 207, 208), (245, 244, 242, 243), (208, 207, 194, 195), (97, 98, 94, 203, 201, 229, 227, 219), (199, 198, 196, 197), (176, 177, 175, 174), (203, 202, 200, 201), (190, 191, 193, 192), (174, 175, 179, 178), (7, 11, 10, 226, 228, 200, 202, 194), (237, 236, 240, 241), (195, 194, 202, 203), (231, 230, 238, 239), (210, 211, 206, 204, 205, 209), (243, 242, 234, 235), (178, 179, 191, 190), (239, 238, 236, 237), (214, 215, 211, 210), (235, 234, 232, 233), (205, 204, 198, 199), (233, 232, 230, 231), (201, 200, 228, 229)])
me_plane_001.materials.append(mat_wood)
me_plane_001.use_remesh_preserve_volume = False
me_plane_001.use_remesh_preserve_attributes = False
me_plane_001.use_mirror_vertex_groups = False
me_plane_001.update()
me_cylinder_007 = bpy.data.meshes.new('Cylinder.007')
me_cylinder_007.from_pydata([(-1.466, 0.04353, 3.86), (-1.472, 0.04597, 3.866), (-1.476, 0.05236, 3.87), (-1.476, 0.06025, 3.87), (-1.472, 0.06664, 3.866), (-1.466, 0.06908, 3.86), (-1.46, 0.06664, 3.854), (-1.456, 0.06025, 3.85), (-1.456, 0.05236, 3.85), (-1.46, 0.04597, 3.854), (-1.459, 0.05471, 3.88), (-1.451, 0.05298, 3.875), (-1.466, 0.05922, 3.88), (-1.47, 0.06481, 3.876), (-1.469, 0.06932, 3.869), (-1.464, 0.07105, 3.862), (-1.456, 0.06932, 3.857), (-1.449, 0.06481, 3.856), (-1.446, 0.05922, 3.86), (-1.446, 0.05471, 3.867), (-1.453, 0.07486, 3.885), (-1.445, 0.07486, 3.881), (-1.461, 0.07486, 3.885), (-1.466, 0.07486, 3.879), (-1.467, 0.07486, 3.871), (-1.463, 0.07486, 3.863), (-1.455, 0.07486, 3.858), (-1.446, 0.07486, 3.859), (-1.441, 0.07486, 3.865), (-1.44, 0.07486, 3.873), (-1.719, 0.04353, 3.607), (-1.725, 0.04597, 3.613), (-1.729, 0.05236, 3.617), (-1.729, 0.06025, 3.617), (-1.725, 0.06664, 3.613), (-1.719, 0.06908, 3.607), (-1.712, 0.06664, 3.601), (-1.709, 0.06025, 3.597), (-1.709, 0.05236, 3.597), (-1.712, 0.04597, 3.601), (-1.738, 0.05471, 3.6), (-1.733, 0.05298, 3.592), (-1.739, 0.05922, 3.607), (-1.735, 0.06481, 3.611), (-1.728, 0.06932, 3.61), (-1.72, 0.07105, 3.605), (-1.715, 0.06932, 3.598), (-1.715, 0.06481, 3.591), (-1.719, 0.05922, 3.587), (-1.726, 0.05471, 3.587), (-1.744, 0.07486, 3.594), (-1.74, 0.07486, 3.586), (-1.743, 0.07486, 3.602), (-1.738, 0.07486, 3.608), (-1.73, 0.07486, 3.608), (-1.722, 0.07486, 3.604), (-1.717, 0.07486, 3.596), (-1.718, 0.07486, 3.588), (-1.723, 0.07486, 3.582), (-1.732, 0.07486, 3.581), (-1.732, 0.4417, 3.581), (-1.723, 0.4417, 3.582), (-1.718, 0.4417, 3.588), (-1.717, 0.4417, 3.596), (-1.722, 0.4417, 3.604), (-1.73, 0.4417, 3.608), (-1.738, 0.4417, 3.608), (-1.743, 0.4417, 3.602), (-1.74, 0.4417, 3.586), (-1.744, 0.4417, 3.594), (-1.44, 0.4195, 3.873), (-1.441, 0.4195, 3.865), (-1.446, 0.4195, 3.859), (-1.455, 0.4195, 3.858), (-1.463, 0.4195, 3.863), (-1.467, 0.4195, 3.871), (-1.466, 0.4195, 3.879), (-1.461, 0.4195, 3.885), (-1.445, 0.4195, 3.881), (-1.453, 0.4195, 3.885), (-1.44, 0.4195, 3.594), (-1.445, 0.4195, 3.586), (-1.441, 0.4195, 3.602), (-1.446, 0.4195, 3.608), (-1.455, 0.4195, 3.608), (-1.463, 0.4195, 3.604), (-1.467, 0.4195, 3.596), (-1.466, 0.4195, 3.588), (-1.461, 0.4195, 3.582), (-1.453, 0.4195, 3.581), (-1.732, 0.4417, 3.885), (-1.74, 0.4417, 3.881), (-1.723, 0.4417, 3.885), (-1.718, 0.4417, 3.879), (-1.717, 0.4417, 3.871), (-1.722, 0.4417, 3.863), (-1.73, 0.4417, 3.858), (-1.738, 0.4417, 3.859), (-1.743, 0.4417, 3.865), (-1.744, 0.4417, 3.873), (-1.744, 0.07486, 3.873), (-1.743, 0.07486, 3.865), (-1.738, 0.07486, 3.859), (-1.73, 0.07486, 3.858), (-1.722, 0.07486, 3.863), (-1.717, 0.07486, 3.871), (-1.718, 0.07486, 3.879), (-1.723, 0.07486, 3.885), (-1.74, 0.07486, 3.881), (-1.732, 0.07486, 3.885), (-1.738, 0.05471, 3.867), (-1.739, 0.05922, 3.86), (-1.735, 0.06481, 3.856), (-1.728, 0.06932, 3.857), (-1.72, 0.07105, 3.862), (-1.715, 0.06932, 3.869), (-1.715, 0.06481, 3.876), (-1.719, 0.05922, 3.88), (-1.733, 0.05298, 3.875), (-1.726, 0.05471, 3.88), (-1.725, 0.04597, 3.854), (-1.729, 0.05236, 3.85), (-1.729, 0.06025, 3.85), (-1.725, 0.06664, 3.854), (-1.719, 0.06908, 3.86), (-1.712, 0.06664, 3.866), (-1.709, 0.06025, 3.87), (-1.709, 0.05236, 3.87), (-1.712, 0.04597, 3.866), (-1.719, 0.04353, 3.86), (-1.453, 0.07486, 3.581), (-1.461, 0.07486, 3.582), (-1.466, 0.07486, 3.588), (-1.467, 0.07486, 3.596), (-1.463, 0.07486, 3.604), (-1.455, 0.07486, 3.608), (-1.446, 0.07486, 3.608), (-1.441, 0.07486, 3.602), (-1.445, 0.07486, 3.586), (-1.44, 0.07486, 3.594), (-1.459, 0.05471, 3.587), (-1.466, 0.05922, 3.587), (-1.47, 0.06481, 3.591), (-1.469, 0.06932, 3.598), (-1.464, 0.07105, 3.605), (-1.456, 0.06932, 3.61), (-1.449, 0.06481, 3.611), (-1.446, 0.05922, 3.607), (-1.451, 0.05298, 3.592), (-1.446, 0.05471, 3.6), (-1.472, 0.04597, 3.601), (-1.476, 0.05236, 3.597), (-1.476, 0.06025, 3.597), (-1.472, 0.06664, 3.601), (-1.466, 0.06908, 3.607), (-1.46, 0.06664, 3.613), (-1.456, 0.06025, 3.617), (-1.456, 0.05236, 3.617), (-1.46, 0.04597, 3.613), (-1.466, 0.04353, 3.607), (-1.719, 0.5952, 3.607), (-1.725, 0.5927, 3.613), (-1.729, 0.5863, 3.617), (-1.729, 0.5784, 3.617), (-1.725, 0.5721, 3.613), (-1.719, 0.5696, 3.607), (-1.712, 0.5721, 3.601), (-1.709, 0.5784, 3.597), (-1.709, 0.5863, 3.597), (-1.712, 0.5927, 3.601), (-1.738, 0.584, 3.6), (-1.733, 0.5857, 3.592), (-1.739, 0.5795, 3.607), (-1.735, 0.5739, 3.611), (-1.728, 0.5694, 3.61), (-1.72, 0.5677, 3.605), (-1.715, 0.5694, 3.598), (-1.715, 0.5739, 3.591), (-1.719, 0.5795, 3.587), (-1.726, 0.584, 3.587), (-1.744, 0.5638, 3.594), (-1.74, 0.5638, 3.586), (-1.743, 0.5638, 3.602), (-1.738, 0.5638, 3.608), (-1.73, 0.5638, 3.608), (-1.722, 0.5638, 3.604), (-1.717, 0.5638, 3.596), (-1.718, 0.5638, 3.588), (-1.723, 0.5638, 3.582), (-1.732, 0.5638, 3.581), (-1.466, 0.5952, 3.86), (-1.472, 0.5927, 3.866), (-1.476, 0.5863, 3.87), (-1.476, 0.5784, 3.87), (-1.472, 0.5721, 3.866), (-1.466, 0.5696, 3.86), (-1.46, 0.5721, 3.854), (-1.456, 0.5784, 3.85), (-1.456, 0.5863, 3.85), (-1.46, 0.5927, 3.854), (-1.459, 0.584, 3.88), (-1.451, 0.5857, 3.875), (-1.466, 0.5795, 3.88), (-1.47, 0.5739, 3.876), (-1.469, 0.5694, 3.869), (-1.464, 0.5677, 3.862), (-1.456, 0.5694, 3.857), (-1.449, 0.5739, 3.856), (-1.446, 0.5795, 3.86), (-1.446, 0.584, 3.867), (-1.453, 0.5638, 3.885), (-1.445, 0.5638, 3.881), (-1.461, 0.5638, 3.885), (-1.466, 0.5638, 3.879), (-1.467, 0.5638, 3.871), (-1.463, 0.5638, 3.863), (-1.455, 0.5638, 3.858), (-1.446, 0.5638, 3.859), (-1.441, 0.5638, 3.865), (-1.44, 0.5638, 3.873), (-1.719, 0.5952, 3.86), (-1.712, 0.5927, 3.866), (-1.709, 0.5863, 3.87), (-1.709, 0.5784, 3.87), (-1.712, 0.5721, 3.866), (-1.719, 0.5696, 3.86), (-1.725, 0.5721, 3.854), (-1.729, 0.5784, 3.85), (-1.729, 0.5863, 3.85), (-1.725, 0.5927, 3.854), (-1.726, 0.584, 3.88), (-1.733, 0.5857, 3.875), (-1.719, 0.5795, 3.88), (-1.715, 0.5739, 3.876), (-1.715, 0.5694, 3.869), (-1.72, 0.5677, 3.862), (-1.728, 0.5694, 3.857), (-1.735, 0.5739, 3.856), (-1.739, 0.5795, 3.86), (-1.738, 0.584, 3.867), (-1.732, 0.5638, 3.885), (-1.74, 0.5638, 3.881), (-1.723, 0.5638, 3.885), (-1.718, 0.5638, 3.879), (-1.717, 0.5638, 3.871), (-1.722, 0.5638, 3.863), (-1.73, 0.5638, 3.858), (-1.738, 0.5638, 3.859), (-1.743, 0.5638, 3.865), (-1.744, 0.5638, 3.873), (-1.466, 0.5952, 3.607), (-1.46, 0.5927, 3.613), (-1.456, 0.5863, 3.617), (-1.456, 0.5784, 3.617), (-1.46, 0.5721, 3.613), (-1.466, 0.5696, 3.607), (-1.472, 0.5721, 3.601), (-1.476, 0.5784, 3.597), (-1.476, 0.5863, 3.597), (-1.472, 0.5927, 3.601), (-1.446, 0.584, 3.6), (-1.451, 0.5857, 3.592), (-1.446, 0.5795, 3.607), (-1.449, 0.5739, 3.611), (-1.456, 0.5694, 3.61), (-1.464, 0.5677, 3.605), (-1.469, 0.5694, 3.598), (-1.47, 0.5739, 3.591), (-1.466, 0.5795, 3.587), (-1.459, 0.584, 3.587), (-1.44, 0.5638, 3.594), (-1.445, 0.5638, 3.586), (-1.441, 0.5638, 3.602), (-1.446, 0.5638, 3.608), (-1.455, 0.5638, 3.608), (-1.463, 0.5638, 3.604), (-1.467, 0.5638, 3.596), (-1.466, 0.5638, 3.588), (-1.461, 0.5638, 3.582), (-1.453, 0.5638, 3.581), (-1.582, 0.02657, 3.744), (-1.593, 0.01775, 3.734), (-1.586, 0.04086, 3.74), (-1.603, 0.03447, 3.724), (-1.586, 0.02019, 3.74), (-1.599, 0.02019, 3.728), (-1.593, 0.0433, 3.734), (-1.603, 0.02657, 3.724), (-1.599, 0.04086, 3.728), (-1.582, 0.03447, 3.744), (-1.598, 0.6166, 3.74), (-1.602, 0.6023, 3.744), (-1.586, 0.6166, 3.727), (-1.586, 0.5959, 3.727), (-1.582, 0.6023, 3.724), (-1.582, 0.6102, 3.724), (-1.592, 0.5934, 3.734), (-1.598, 0.5959, 3.74), (-1.592, 0.619, 3.734), (-1.602, 0.6102, 3.744), (-1.607, 0.02073, 3.748), (-1.597, 0.02956, 3.758), (-1.601, 0.04384, 3.755), (-1.617, 0.03746, 3.738), (-1.601, 0.02317, 3.755), (-1.613, 0.02317, 3.742), (-1.607, 0.04628, 3.748), (-1.617, 0.02956, 3.738), (-1.613, 0.04384, 3.742), (-1.597, 0.03746, 3.758), (-1.568, 0.02943, 3.73), (-1.572, 0.04372, 3.726), (-1.588, 0.03733, 3.71), (-1.572, 0.02305, 3.726), (-1.585, 0.02305, 3.714), (-1.578, 0.04616, 3.72), (-1.588, 0.02943, 3.71), (-1.585, 0.04372, 3.714), (-1.568, 0.03733, 3.73), (-1.578, 0.02061, 3.72), (-1.609, 0.6145, 3.729), (-1.613, 0.6003, 3.733), (-1.596, 0.6145, 3.717), (-1.596, 0.5939, 3.717), (-1.593, 0.6003, 3.713), (-1.593, 0.6082, 3.713), (-1.603, 0.5914, 3.723), (-1.609, 0.5939, 3.729), (-1.613, 0.6082, 3.733), (-1.603, 0.617, 3.723), (-1.58, 0.6168, 3.745), (-1.586, 0.6143, 3.752), (-1.59, 0.6001, 3.755), (-1.574, 0.6143, 3.739), (-1.574, 0.5937, 3.739), (-1.57, 0.6001, 3.735), (-1.57, 0.6079, 3.735), (-1.58, 0.5912, 3.745), (-1.586, 0.5937, 3.752), (-1.59, 0.6079, 3.755)], [], [(2, 32, 31, 1), (3, 33, 32, 2), (4, 34, 33, 3), (5, 35, 34, 4), (6, 36, 35, 5), (7, 37, 36, 6), (8, 38, 37, 7), (9, 39, 38, 8), (7, 6, 16, 17), (0, 30, 39, 9), (18, 17, 27, 28), (6, 5, 15, 16), (5, 4, 14, 15), (4, 3, 13, 14), (1, 0, 11, 10), (3, 2, 12, 13), (2, 1, 10, 12), (0, 9, 19, 11), (9, 8, 18, 19), (8, 7, 17, 18), (15, 14, 24, 25), (12, 10, 20, 22), (19, 18, 28, 29), (16, 15, 25, 26), (13, 12, 22, 23), (11, 19, 29, 21), (17, 16, 26, 27), (14, 13, 23, 24), (10, 11, 21, 20), (37, 47, 46, 36), (48, 58, 57, 47), (36, 46, 45, 35), (35, 45, 44, 34), (34, 44, 43, 33), (31, 40, 41, 30), (33, 43, 42, 32), (32, 42, 40, 31), (30, 41, 49, 39), (39, 49, 48, 38), (38, 48, 47, 37), (45, 55, 54, 44), (42, 52, 50, 40), (49, 59, 58, 48), (46, 56, 55, 45), (43, 53, 52, 42), (41, 51, 59, 49), (47, 57, 56, 46), (44, 54, 53, 43), (40, 50, 51, 41), (57, 58, 61, 62), (54, 55, 64, 65), (50, 52, 67, 69), (58, 59, 60, 61), (55, 56, 63, 64), (59, 51, 68, 60), (25, 24, 75, 74), (23, 22, 77, 76), (27, 26, 73, 72), (28, 27, 72, 71), (29, 28, 71, 70), (26, 25, 74, 73), (20, 21, 78, 79), (22, 20, 79, 77), (21, 29, 70, 78), (24, 23, 76, 75), (51, 50, 69, 68), (53, 54, 65, 66), (56, 57, 62, 63), (52, 53, 66, 67), (1, 31, 30, 0), (135, 136, 83, 84), (137, 139, 80, 82), (133, 134, 85, 86), (131, 132, 87, 88), (136, 137, 82, 83), (100, 108, 91, 99), (101, 100, 99, 98), (105, 104, 95, 94), (134, 135, 84, 85), (106, 105, 94, 93), (117, 107, 109, 119), (132, 133, 86, 87), (130, 131, 88, 89), (139, 138, 81, 80), (107, 106, 93, 92), (138, 130, 89, 81), (108, 109, 90, 91), (103, 102, 97, 96), (109, 107, 92, 90), (104, 103, 96, 95), (116, 106, 107, 117), (119, 109, 108, 118), (114, 104, 105, 115), (113, 103, 104, 114), (112, 102, 103, 113), (115, 105, 106, 116), (110, 100, 101, 111), (118, 108, 100, 110), (102, 101, 98, 97), (140, 141, 131, 130), (153, 154, 144, 143), (143, 144, 134, 133), (146, 147, 137, 136), (148, 140, 130, 138), (122, 112, 113, 123), (142, 143, 133, 132), (145, 146, 136, 135), (149, 148, 138, 139), (144, 145, 135, 134), (147, 149, 139, 137), (158, 159, 148, 149), (150, 151, 141, 140), (141, 142, 132, 131), (155, 156, 146, 145), (157, 158, 149, 147), (159, 150, 140, 148), (154, 155, 145, 144), (156, 157, 147, 146), (151, 152, 142, 141), (309, 126, 127, 301), (308, 123, 124, 306), (152, 153, 143, 142), (301, 127, 128, 304), (306, 124, 125, 302), (305, 120, 121, 307), (128, 119, 118, 129), (127, 117, 119, 128), (124, 114, 115, 125), (123, 113, 114, 124), (111, 101, 102, 112), (125, 115, 116, 126), (121, 111, 112, 122), (120, 110, 111, 121), (129, 118, 110, 120), (126, 116, 117, 127), (300, 129, 120, 305), (303, 122, 123, 308), (302, 125, 126, 309), (307, 121, 122, 303), (304, 128, 129, 300), (339, 192, 191, 331), (332, 193, 192, 339), (338, 194, 193, 332), (337, 195, 194, 338), (334, 196, 195, 337), (335, 197, 196, 334), (336, 198, 197, 335), (333, 199, 198, 336), (167, 166, 176, 177), (330, 190, 199, 333), (178, 177, 187, 188), (166, 165, 175, 176), (165, 164, 174, 175), (164, 163, 173, 174), (161, 160, 171, 170), (163, 162, 172, 173), (162, 161, 170, 172), (160, 169, 179, 171), (169, 168, 178, 179), (168, 167, 177, 178), (175, 174, 184, 185), (172, 170, 180, 182), (179, 178, 188, 189), (176, 175, 185, 186), (173, 172, 182, 183), (171, 179, 189, 181), (177, 176, 186, 187), (174, 173, 183, 184), (170, 171, 181, 180), (197, 207, 206, 196), (208, 218, 217, 207), (196, 206, 205, 195), (195, 205, 204, 194), (194, 204, 203, 193), (191, 200, 201, 190), (193, 203, 202, 192), (192, 202, 200, 191), (190, 201, 209, 199), (199, 209, 208, 198), (198, 208, 207, 197), (205, 215, 214, 204), (202, 212, 210, 200), (209, 219, 218, 208), (206, 216, 215, 205), (203, 213, 212, 202), (201, 211, 219, 209), (207, 217, 216, 206), (204, 214, 213, 203), (200, 210, 211, 201), (217, 218, 71, 72), (214, 215, 74, 75), (210, 212, 77, 79), (218, 219, 70, 71), (215, 216, 73, 74), (219, 211, 78, 70), (185, 184, 65, 64), (183, 182, 67, 66), (187, 186, 63, 62), (188, 187, 62, 61), (189, 188, 61, 60), (186, 185, 64, 63), (180, 181, 68, 69), (182, 180, 69, 67), (181, 189, 60, 68), (184, 183, 66, 65), (211, 210, 79, 78), (213, 214, 75, 76), (216, 217, 72, 73), (212, 213, 76, 77), (331, 191, 190, 330), (222, 252, 251, 221), (223, 253, 252, 222), (224, 254, 253, 223), (225, 255, 254, 224), (226, 256, 255, 225), (227, 257, 256, 226), (228, 258, 257, 227), (229, 259, 258, 228), (227, 226, 236, 237), (220, 250, 259, 229), (238, 237, 247, 248), (226, 225, 235, 236), (225, 224, 234, 235), (224, 223, 233, 234), (221, 220, 231, 230), (223, 222, 232, 233), (222, 221, 230, 232), (220, 229, 239, 231), (229, 228, 238, 239), (228, 227, 237, 238), (235, 234, 244, 245), (232, 230, 240, 242), (239, 238, 248, 249), (236, 235, 245, 246), (233, 232, 242, 243), (231, 239, 249, 241), (237, 236, 246, 247), (234, 233, 243, 244), (230, 231, 241, 240), (257, 267, 266, 256), (268, 278, 277, 267), (256, 266, 265, 255), (255, 265, 264, 254), (254, 264, 263, 253), (251, 260, 261, 250), (253, 263, 262, 252), (252, 262, 260, 251), (250, 261, 269, 259), (259, 269, 268, 258), (258, 268, 267, 257), (265, 275, 274, 264), (262, 272, 270, 260), (269, 279, 278, 268), (266, 276, 275, 265), (263, 273, 272, 262), (261, 271, 279, 269), (267, 277, 276, 266), (264, 274, 273, 263), (260, 270, 271, 261), (277, 278, 88, 87), (274, 275, 85, 84), (270, 272, 82, 80), (278, 279, 89, 88), (275, 276, 86, 85), (279, 271, 81, 89), (245, 244, 94, 95), (243, 242, 92, 93), (247, 246, 96, 97), (248, 247, 97, 98), (249, 248, 98, 99), (246, 245, 95, 96), (240, 241, 91, 90), (242, 240, 90, 92), (241, 249, 99, 91), (244, 243, 93, 94), (271, 270, 80, 81), (273, 274, 84, 83), (276, 277, 87, 86), (272, 273, 83, 82), (221, 251, 250, 220), (313, 284, 281, 319), (316, 287, 283, 312), (311, 282, 289, 318), (312, 283, 288, 317), (319, 281, 285, 314), (314, 285, 287, 316), (315, 286, 282, 311), (310, 280, 284, 313), (317, 288, 286, 315), (318, 289, 280, 310), (320, 290, 298, 329), (329, 298, 292, 322), (322, 292, 295, 325), (325, 295, 294, 324), (324, 294, 293, 323), (323, 293, 296, 326), (326, 296, 297, 327), (327, 297, 291, 321), (321, 291, 299, 328), (328, 299, 290, 320), (284, 304, 300, 281), (287, 307, 303, 283), (282, 302, 309, 289), (283, 303, 308, 288), (281, 300, 305, 285), (285, 305, 307, 287), (286, 306, 302, 282), (280, 301, 304, 284), (288, 308, 306, 286), (289, 309, 301, 280), (156, 318, 310, 157), (153, 317, 315, 154), (157, 310, 313, 158), (154, 315, 311, 155), (150, 314, 316, 151), (159, 319, 314, 150), (152, 312, 317, 153), (155, 311, 318, 156), (151, 316, 312, 152), (158, 313, 319, 159), (162, 328, 320, 161), (163, 321, 328, 162), (164, 327, 321, 163), (165, 326, 327, 164), (166, 323, 326, 165), (167, 324, 323, 166), (168, 325, 324, 167), (169, 322, 325, 168), (160, 329, 322, 169), (161, 320, 329, 160), (290, 331, 330, 298), (298, 330, 333, 292), (292, 333, 336, 295), (295, 336, 335, 294), (294, 335, 334, 293), (293, 334, 337, 296), (296, 337, 338, 297), (297, 338, 332, 291), (291, 332, 339, 299), (299, 339, 331, 290)])
me_cylinder_007.polygons.foreach_set('use_smooth', [True] * 340)
me_cylinder_007.materials.append(mat_rope)
me_cylinder_007.use_remesh_preserve_volume = False
me_cylinder_007.use_remesh_preserve_attributes = False
me_cylinder_007.use_mirror_vertex_groups = False
me_cylinder_007.update()
me_cube_001 = bpy.data.meshes.new('Cube.001')
me_cube_001.from_pydata([(-1.715, 0.3198, 0.003196), (-1.715, 0.3198, 4.249), (-1.715, 0.5683, 0.003196), (-1.715, 0.5683, 4.249), (-1.467, 0.3198, 0.003196), (-1.467, 0.3198, 4.249), (-1.467, 0.5683, 0.003196), (-1.467, 0.5683, 4.249), (-2.022, 0.07034, 3.858), (1.13, 0.07034, 3.858), (-2.022, 0.3188, 3.858), (1.13, 0.3188, 3.858), (-2.022, 0.07034, 3.609), (1.13, 0.07034, 3.609), (-2.022, 0.3188, 3.609), (1.13, 0.3188, 3.609), (-1.667, 0.3684, 4.308), (-1.667, 0.5197, 4.308), (-1.515, 0.5197, 4.308), (-1.515, 0.3684, 4.308), (1.198, 0.1225, 3.806), (1.198, 0.2666, 3.806), (1.198, 0.2666, 3.662), (1.198, 0.1225, 3.662), (-2.072, 0.2665, 3.806), (-2.072, 0.1227, 3.806), (-2.072, 0.2665, 3.662), (-2.072, 0.1227, 3.662)], [], [(0, 1, 3, 2), (2, 3, 7, 6), (6, 7, 5, 4), (4, 5, 1, 0), (2, 6, 4, 0), (3, 1, 16, 17), (8, 9, 11, 10), (10, 11, 15, 14), (14, 15, 13, 12), (12, 13, 9, 8), (12, 8, 25, 27), (13, 15, 22, 23), (18, 17, 16, 19), (1, 5, 19, 16), (7, 3, 17, 18), (5, 7, 18, 19), (22, 21, 20, 23), (11, 9, 20, 21), (9, 13, 23, 20), (15, 11, 21, 22), (24, 26, 27, 25), (10, 14, 26, 24), (8, 10, 24, 25), (14, 12, 27, 26)])
me_cube_001.polygons.foreach_set('material_index', [1, 1, 1, 1, 1, 1, 1, 1, 1, 1, 1, 1, 1, 1, 1, 1, 1, 1, 1, 1, 1, 1, 1, 1])
me_cube_001.materials.append(mat_metal)
me_cube_001.materials.append(mat_wood2)
me_cube_001.use_remesh_preserve_volume = False
me_cube_001.use_remesh_preserve_attributes = False
me_cube_001.use_mirror_vertex_groups = False
me_cube_001.update()
me_cylinder_001 = bpy.data.meshes.new('Cylinder.001')
me_cylinder_001.from_pydata([(-0.353, 0.205, 1.728), (-0.3442, 0.2025, 1.728), (-0.3388, 0.1962, 1.728), (-0.3388, 0.1883, 1.728), (-0.3442, 0.1819, 1.728), (-0.353, 0.1794, 1.728), (-0.3617, 0.1819, 1.728), (-0.3671, 0.1883, 1.728), (-0.3671, 0.1962, 1.728), (-0.3617, 0.2025, 1.728), (-0.3442, 0.1938, 1.747), (-0.353, 0.1955, 1.749), (-0.3388, 0.1893, 1.743), (-0.3388, 0.1837, 1.737), (-0.3442, 0.1792, 1.733), (-0.353, 0.1775, 1.731), (-0.3617, 0.1792, 1.733), (-0.3671, 0.1837, 1.737), (-0.3671, 0.1893, 1.743), (-0.3617, 0.1938, 1.747), (-0.3442, 0.1737, 1.756), (-0.353, 0.1737, 1.758), (-0.3388, 0.1737, 1.75), (-0.3388, 0.1737, 1.742), (-0.3442, 0.1737, 1.735), (-0.353, 0.1737, 1.733), (-0.3617, 0.1737, 1.735), (-0.3671, 0.1737, 1.742), (-0.3671, 0.1737, 1.75), (-0.3617, 0.1737, 1.756), (-0.3442, 0.1087, 1.756), (-0.353, 0.1087, 1.758), (-0.3388, 0.1087, 1.75), (-0.3388, 0.1087, 1.742), (-0.3442, 0.1087, 1.735), (-0.353, 0.1087, 1.733), (-0.3617, 0.1087, 1.735), (-0.3671, 0.1087, 1.742), (-0.3671, 0.1087, 1.75), (-0.3617, 0.1087, 1.756), (-0.3404, 0.08997, 1.76), (-0.353, 0.08997, 1.764), (-0.3327, 0.08997, 1.751), (-0.3327, 0.08997, 1.74), (-0.3404, 0.08997, 1.731), (-0.353, 0.08997, 1.727), (-0.3655, 0.08997, 1.731), (-0.3732, 0.08997, 1.74), (-0.3732, 0.08997, 1.751), (-0.3655, 0.08997, 1.76), (-0.3367, 0.07494, 1.758), (-0.353, 0.07493, 1.763), (-0.3267, 0.07494, 1.746), (-0.3267, 0.07495, 1.732), (-0.3367, 0.07496, 1.72), (-0.353, 0.07496, 1.715), (-0.3692, 0.07496, 1.72), (-0.3793, 0.07495, 1.732), (-0.3793, 0.07494, 1.746), (-0.3692, 0.07494, 1.758), (-0.3361, 0.1128, 1.766), (-0.353, 0.1128, 1.77), (-0.3256, 0.1128, 1.753), (-0.3256, 0.1128, 1.738), (-0.3361, 0.1128, 1.725), (-0.353, 0.1128, 1.721), (-0.3699, 0.1128, 1.725), (-0.3803, 0.1128, 1.738), (-0.3803, 0.1128, 1.753), (-0.3699, 0.1128, 1.766), (-0.3361, 0.08997, 1.766), (-0.353, 0.08997, 1.77), (-0.3256, 0.08997, 1.753), (-0.3256, 0.08997, 1.738), (-0.3361, 0.08997, 1.725), (-0.353, 0.08997, 1.721), (-0.3699, 0.08997, 1.725), (-0.3803, 0.08997, 1.738), (-0.3803, 0.08997, 1.753), (-0.3699, 0.08997, 1.766), (-0.3341, 0.1096, 1.768), (-0.353, 0.1096, 1.773), (-0.3225, 0.1096, 1.754), (-0.3225, 0.1096, 1.737), (-0.3341, 0.1096, 1.723), (-0.353, 0.1096, 1.718), (-0.3718, 0.1096, 1.723), (-0.3834, 0.1096, 1.737), (-0.3834, 0.1096, 1.754), (-0.3718, 0.1096, 1.768), (-0.3341, 0.09313, 1.768), (-0.353, 0.09313, 1.773), (-0.3225, 0.09313, 1.754), (-0.3225, 0.09313, 1.737), (-0.3341, 0.09313, 1.723), (-0.353, 0.09313, 1.718), (-0.3718, 0.09313, 1.723), (-0.3834, 0.09313, 1.737), (-0.3834, 0.09313, 1.754), (-0.3718, 0.09313, 1.768), (-0.353, 0.205, 1.314), (-0.3442, 0.2025, 1.314), (-0.3388, 0.1962, 1.314), (-0.3388, 0.1883, 1.314), (-0.3442, 0.1819, 1.314), (-0.353, 0.1794, 1.314), (-0.3617, 0.1819, 1.314), (-0.3671, 0.1883, 1.314), (-0.3671, 0.1962, 1.314), (-0.3617, 0.2025, 1.314), (-0.3442, 0.1938, 1.295), (-0.353, 0.1955, 1.293), (-0.3388, 0.1893, 1.3), (-0.3388, 0.1837, 1.305), (-0.3442, 0.1792, 1.31), (-0.353, 0.1775, 1.312), (-0.3617, 0.1792, 1.31), (-0.3671, 0.1837, 1.305), (-0.3671, 0.1893, 1.3), (-0.3617, 0.1938, 1.295), (-0.3442, 0.1737, 1.287), (-0.353, 0.1737, 1.284), (-0.3388, 0.1737, 1.293), (-0.3388, 0.1737, 1.301), (-0.3442, 0.1737, 1.307), (-0.353, 0.1737, 1.31), (-0.3617, 0.1737, 1.307), (-0.3671, 0.1737, 1.301), (-0.3671, 0.1737, 1.293), (-0.3617, 0.1737, 1.287), (-0.3442, 0.1087, 1.287), (-0.353, 0.1087, 1.284), (-0.3388, 0.1087, 1.293), (-0.3388, 0.1087, 1.301), (-0.3442, 0.1087, 1.307), (-0.353, 0.1087, 1.31), (-0.3617, 0.1087, 1.307), (-0.3671, 0.1087, 1.301), (-0.3671, 0.1087, 1.293), (-0.3617, 0.1087, 1.287), (-0.3404, 0.08997, 1.282), (-0.353, 0.08997, 1.279), (-0.3327, 0.08997, 1.291), (-0.3327, 0.08997, 1.303), (-0.3404, 0.08997, 1.312), (-0.353, 0.08997, 1.315), (-0.3655, 0.08997, 1.312), (-0.3732, 0.08997, 1.303), (-0.3732, 0.08997, 1.291), (-0.3655, 0.08997, 1.282), (-0.3367, 0.07494, 1.271), (-0.353, 0.07493, 1.266), (-0.3267, 0.07494, 1.282), (-0.3267, 0.07495, 1.297), (-0.3367, 0.07496, 1.309), (-0.353, 0.07496, 1.314), (-0.3692, 0.07496, 1.309), (-0.3793, 0.07495, 1.297), (-0.3793, 0.07494, 1.282), (-0.3692, 0.07494, 1.271), (-0.3361, 0.1128, 1.277), (-0.353, 0.1128, 1.272), (-0.3256, 0.1128, 1.289), (-0.3256, 0.1128, 1.305), (-0.3361, 0.1128, 1.317), (-0.353, 0.1128, 1.322), (-0.3699, 0.1128, 1.317), (-0.3803, 0.1128, 1.305), (-0.3803, 0.1128, 1.289), (-0.3699, 0.1128, 1.277), (-0.3361, 0.08997, 1.277), (-0.353, 0.08997, 1.272), (-0.3256, 0.08997, 1.289), (-0.3256, 0.08997, 1.305), (-0.3361, 0.08997, 1.317), (-0.353, 0.08997, 1.322), (-0.3699, 0.08997, 1.317), (-0.3803, 0.08997, 1.305), (-0.3803, 0.08997, 1.289), (-0.3699, 0.08997, 1.277), (-0.3341, 0.1096, 1.275), (-0.353, 0.1096, 1.269), (-0.3225, 0.1096, 1.289), (-0.3225, 0.1096, 1.306), (-0.3341, 0.1096, 1.32), (-0.353, 0.1096, 1.325), (-0.3718, 0.1096, 1.32), (-0.3834, 0.1096, 1.306), (-0.3834, 0.1096, 1.289), (-0.3718, 0.1096, 1.275), (-0.3341, 0.09313, 1.275), (-0.353, 0.09313, 1.269), (-0.3225, 0.09313, 1.289), (-0.3225, 0.09313, 1.306), (-0.3341, 0.09313, 1.32), (-0.353, 0.09313, 1.325), (-0.3718, 0.09313, 1.32), (-0.3834, 0.09313, 1.306), (-0.3834, 0.09313, 1.289), (-0.3718, 0.09313, 1.275), (0.3915, 0.205, 3.644), (0.3998, 0.2025, 3.644), (0.4049, 0.1962, 3.644), (0.4049, 0.1883, 3.644), (0.3998, 0.1819, 3.644), (0.3915, 0.1794, 3.644), (0.3833, 0.1819, 3.644), (0.3782, 0.1883, 3.644), (0.3782, 0.1962, 3.644), (0.3833, 0.2025, 3.644), (0.3915, 0.205, 2.884), (0.3998, 0.2025, 2.884), (0.4049, 0.1962, 2.884), (0.4049, 0.1883, 2.884), (0.3998, 0.1819, 2.884), (0.3915, 0.1794, 2.884), (0.3833, 0.1819, 2.884), (0.3782, 0.1883, 2.884), (0.3782, 0.1962, 2.884), (0.3833, 0.2025, 2.884), (0.3998, 0.1938, 2.865), (0.3915, 0.1955, 2.863), (0.4049, 0.1893, 2.87), (0.4049, 0.1837, 2.875), (0.3998, 0.1792, 2.88), (0.3915, 0.1775, 2.881), (0.3833, 0.1792, 2.88), (0.3782, 0.1837, 2.875), (0.3782, 0.1893, 2.87), (0.3833, 0.1938, 2.865), (0.3998, 0.1737, 2.857), (0.3915, 0.1737, 2.854), (0.4049, 0.1737, 2.863), (0.4049, 0.1737, 2.871), (0.3998, 0.1737, 2.877), (0.3915, 0.1737, 2.88), (0.3833, 0.1737, 2.877), (0.3782, 0.1737, 2.871), (0.3782, 0.1737, 2.863), (0.3833, 0.1737, 2.857), (0.3998, 0.1087, 2.857), (0.3915, 0.1087, 2.854), (0.4049, 0.1087, 2.863), (0.4049, 0.1087, 2.871), (0.3998, 0.1087, 2.877), (0.3915, 0.1087, 2.88), (0.3833, 0.1087, 2.877), (0.3782, 0.1087, 2.871), (0.3782, 0.1087, 2.863), (0.3833, 0.1087, 2.857), (0.4033, 0.08997, 2.852), (0.3915, 0.08997, 2.849), (0.4106, 0.08997, 2.861), (0.4106, 0.08997, 2.873), (0.4033, 0.08997, 2.882), (0.3915, 0.08997, 2.885), (0.3798, 0.08997, 2.882), (0.3725, 0.08997, 2.873), (0.3725, 0.08997, 2.861), (0.3798, 0.08997, 2.852), (0.4069, 0.07494, 2.84), (0.3915, 0.07493, 2.836), (0.4163, 0.07494, 2.852), (0.4163, 0.07495, 2.867), (0.4069, 0.07496, 2.879), (0.3915, 0.07496, 2.883), (0.3762, 0.07496, 2.879), (0.3668, 0.07495, 2.867), (0.3668, 0.07494, 2.852), (0.3762, 0.07494, 2.84), (0.4074, 0.1128, 2.847), (0.3915, 0.1128, 2.842), (0.4173, 0.1128, 2.859), (0.4173, 0.1128, 2.875), (0.4074, 0.1128, 2.887), (0.3915, 0.1128, 2.892), (0.3757, 0.1128, 2.887), (0.3658, 0.1128, 2.875), (0.3658, 0.1128, 2.859), (0.3757, 0.1128, 2.847), (0.4074, 0.08997, 2.847), (0.3915, 0.08997, 2.842), (0.4173, 0.08997, 2.859), (0.4173, 0.08997, 2.875), (0.4074, 0.08997, 2.887), (0.3915, 0.08997, 2.892), (0.3757, 0.08997, 2.887), (0.3658, 0.08997, 2.875), (0.3658, 0.08997, 2.859), (0.3757, 0.08997, 2.847), (0.4093, 0.1096, 2.844), (0.3915, 0.1096, 2.839), (0.4202, 0.1096, 2.858), (0.4202, 0.1096, 2.875), (0.4093, 0.1096, 2.889), (0.3915, 0.1096, 2.895), (0.3738, 0.1096, 2.889), (0.3629, 0.1096, 2.875), (0.3629, 0.1096, 2.858), (0.3738, 0.1096, 2.844), (0.4093, 0.09313, 2.844), (0.3915, 0.09313, 2.839), (0.4202, 0.09313, 2.858), (0.4202, 0.09313, 2.875), (0.4093, 0.09313, 2.889), (0.3915, 0.09313, 2.895), (0.3738, 0.09313, 2.889), (0.3629, 0.09313, 2.875), (0.3629, 0.09313, 2.858), (0.3738, 0.09313, 2.844), (0.3915, 0.205, 2.518), (0.3998, 0.2025, 2.518), (0.4049, 0.1962, 2.518), (0.4049, 0.1883, 2.518), (0.3998, 0.1819, 2.518), (0.3915, 0.1794, 2.518), (0.3833, 0.1819, 2.518), (0.3782, 0.1883, 2.518), (0.3782, 0.1962, 2.518), (0.3833, 0.2025, 2.518), (0.3998, 0.1938, 2.537), (0.3915, 0.1955, 2.538), (0.4049, 0.1893, 2.532), (0.4049, 0.1837, 2.527), (0.3998, 0.1792, 2.522), (0.3915, 0.1775, 2.52), (0.3833, 0.1792, 2.522), (0.3782, 0.1837, 2.527), (0.3782, 0.1893, 2.532), (0.3833, 0.1938, 2.537), (0.3998, 0.1737, 2.545), (0.3915, 0.1737, 2.548), (0.4049, 0.1737, 2.539), (0.4049, 0.1737, 2.531), (0.3998, 0.1737, 2.524), (0.3915, 0.1737, 2.522), (0.3833, 0.1737, 2.524), (0.3782, 0.1737, 2.531), (0.3782, 0.1737, 2.539), (0.3833, 0.1737, 2.545), (0.3998, 0.1087, 2.545), (0.3915, 0.1087, 2.548), (0.4049, 0.1087, 2.539), (0.4049, 0.1087, 2.531), (0.3998, 0.1087, 2.524), (0.3915, 0.1087, 2.522), (0.3833, 0.1087, 2.524), (0.3782, 0.1087, 2.531), (0.3782, 0.1087, 2.539), (0.3833, 0.1087, 2.545), (0.4033, 0.08997, 2.55), (0.3915, 0.08997, 2.553), (0.4106, 0.08997, 2.54), (0.4106, 0.08997, 2.529), (0.4033, 0.08997, 2.52), (0.3915, 0.08997, 2.517), (0.3798, 0.08997, 2.52), (0.3725, 0.08997, 2.529), (0.3725, 0.08997, 2.54), (0.3798, 0.08997, 2.55), (0.4069, 0.07494, 2.547), (0.3915, 0.07493, 2.552), (0.4163, 0.07494, 2.535), (0.4163, 0.07495, 2.521), (0.4069, 0.07496, 2.509), (0.3915, 0.07496, 2.504), (0.3762, 0.07496, 2.509), (0.3668, 0.07495, 2.521), (0.3668, 0.07494, 2.535), (0.3762, 0.07494, 2.547), (0.4074, 0.1128, 2.555), (0.3915, 0.1128, 2.56), (0.4173, 0.1128, 2.542), (0.4173, 0.1128, 2.527), (0.4074, 0.1128, 2.515), (0.3915, 0.1128, 2.51), (0.3757, 0.1128, 2.515), (0.3658, 0.1128, 2.527), (0.3658, 0.1128, 2.542), (0.3757, 0.1128, 2.555), (0.4074, 0.08997, 2.555), (0.3915, 0.08997, 2.56), (0.4173, 0.08997, 2.542), (0.4173, 0.08997, 2.527), (0.4074, 0.08997, 2.515), (0.3915, 0.08997, 2.51), (0.3757, 0.08997, 2.515), (0.3658, 0.08997, 2.527), (0.3658, 0.08997, 2.542), (0.3757, 0.08997, 2.555), (0.4093, 0.1096, 2.557), (0.3915, 0.1096, 2.563), (0.4202, 0.1096, 2.543), (0.4202, 0.1096, 2.526), (0.4093, 0.1096, 2.512), (0.3915, 0.1096, 2.507), (0.3738, 0.1096, 2.512), (0.3629, 0.1096, 2.526), (0.3629, 0.1096, 2.543), (0.3738, 0.1096, 2.557), (0.4093, 0.09313, 2.557), (0.3915, 0.09313, 2.563), (0.4202, 0.09313, 2.543), (0.4202, 0.09313, 2.526), (0.4093, 0.09313, 2.512), (0.3915, 0.09313, 2.507), (0.3738, 0.09313, 2.512), (0.3629, 0.09313, 2.526), (0.3629, 0.09313, 2.543), (0.3738, 0.09313, 2.557), (0.3915, 0.205, 2.179), (0.3998, 0.2025, 2.179), (0.4049, 0.1962, 2.179), (0.4049, 0.1883, 2.179), (0.3998, 0.1819, 2.179), (0.3915, 0.1794, 2.179), (0.3833, 0.1819, 2.179), (0.3782, 0.1883, 2.179), (0.3782, 0.1962, 2.179), (0.3833, 0.2025, 2.179), (0.3998, 0.1938, 2.16), (0.3915, 0.1955, 2.158), (0.4049, 0.1893, 2.165), (0.4049, 0.1837, 2.17), (0.3998, 0.1792, 2.175), (0.3915, 0.1775, 2.176), (0.3833, 0.1792, 2.175), (0.3782, 0.1837, 2.17), (0.3782, 0.1893, 2.165), (0.3833, 0.1938, 2.16), (0.3998, 0.1737, 2.152), (0.3915, 0.1737, 2.149), (0.4049, 0.1737, 2.158), (0.4049, 0.1737, 2.166), (0.3998, 0.1737, 2.172), (0.3915, 0.1737, 2.175), (0.3833, 0.1737, 2.172), (0.3782, 0.1737, 2.166), (0.3782, 0.1737, 2.158), (0.3833, 0.1737, 2.152), (0.3998, 0.1087, 2.152), (0.3915, 0.1087, 2.149), (0.4049, 0.1087, 2.158), (0.4049, 0.1087, 2.166), (0.3998, 0.1087, 2.172), (0.3915, 0.1087, 2.175), (0.3833, 0.1087, 2.172), (0.3782, 0.1087, 2.166), (0.3782, 0.1087, 2.158), (0.3833, 0.1087, 2.152), (0.4033, 0.08997, 2.147), (0.3915, 0.08997, 2.144), (0.4106, 0.08997, 2.156), (0.4106, 0.08997, 2.168), (0.4033, 0.08997, 2.177), (0.3915, 0.08997, 2.18), (0.3798, 0.08997, 2.177), (0.3725, 0.08997, 2.168), (0.3725, 0.08997, 2.156), (0.3798, 0.08997, 2.147), (0.4069, 0.07494, 2.135), (0.3915, 0.07493, 2.131), (0.4163, 0.07494, 2.147), (0.4163, 0.07495, 2.162), (0.4069, 0.07496, 2.174), (0.3915, 0.07496, 2.178), (0.3762, 0.07496, 2.174), (0.3668, 0.07495, 2.162), (0.3668, 0.07494, 2.147), (0.3762, 0.07494, 2.135), (0.4074, 0.1128, 2.142), (0.3915, 0.1128, 2.137), (0.4173, 0.1128, 2.154), (0.4173, 0.1128, 2.17), (0.4074, 0.1128, 2.182), (0.3915, 0.1128, 2.187), (0.3757, 0.1128, 2.182), (0.3658, 0.1128, 2.17), (0.3658, 0.1128, 2.154), (0.3757, 0.1128, 2.142), (0.4074, 0.08997, 2.142), (0.3915, 0.08997, 2.137), (0.4173, 0.08997, 2.154), (0.4173, 0.08997, 2.17), (0.4074, 0.08997, 2.182), (0.3915, 0.08997, 2.187), (0.3757, 0.08997, 2.182), (0.3658, 0.08997, 2.17), (0.3658, 0.08997, 2.154), (0.3757, 0.08997, 2.142), (0.4093, 0.1096, 2.139), (0.3915, 0.1096, 2.134), (0.4202, 0.1096, 2.153), (0.4202, 0.1096, 2.17), (0.4093, 0.1096, 2.184), (0.3915, 0.1096, 2.19), (0.3738, 0.1096, 2.184), (0.3629, 0.1096, 2.17), (0.3629, 0.1096, 2.153), (0.3738, 0.1096, 2.139), (0.4093, 0.09313, 2.139), (0.3915, 0.09313, 2.134), (0.4202, 0.09313, 2.153), (0.4202, 0.09313, 2.17), (0.4093, 0.09313, 2.184), (0.3915, 0.09313, 2.19), (0.3738, 0.09313, 2.184), (0.3629, 0.09313, 2.17), (0.3629, 0.09313, 2.153), (0.3738, 0.09313, 2.139), (0.3915, 0.205, 1.487), (0.3998, 0.2025, 1.487), (0.4049, 0.1962, 1.487), (0.4049, 0.1883, 1.487), (0.3998, 0.1819, 1.487), (0.3915, 0.1794, 1.487), (0.3833, 0.1819, 1.487), (0.3782, 0.1883, 1.487), (0.3782, 0.1962, 1.487), (0.3833, 0.2025, 1.487), (0.3998, 0.1938, 1.506), (0.3915, 0.1955, 1.507), (0.4049, 0.1893, 1.501), (0.4049, 0.1837, 1.495), (0.3998, 0.1792, 1.491), (0.3915, 0.1775, 1.489), (0.3833, 0.1792, 1.491), (0.3782, 0.1837, 1.495), (0.3782, 0.1893, 1.501), (0.3833, 0.1938, 1.506), (0.3998, 0.1737, 1.514), (0.3915, 0.1737, 1.516), (0.4049, 0.1737, 1.508), (0.4049, 0.1737, 1.5), (0.3998, 0.1737, 1.493), (0.3915, 0.1737, 1.491), (0.3833, 0.1737, 1.493), (0.3782, 0.1737, 1.5), (0.3782, 0.1737, 1.508), (0.3833, 0.1737, 1.514), (0.3998, 0.1087, 1.514), (0.3915, 0.1087, 1.516), (0.4049, 0.1087, 1.508), (0.4049, 0.1087, 1.5), (0.3998, 0.1087, 1.493), (0.3915, 0.1087, 1.491), (0.3833, 0.1087, 1.493), (0.3782, 0.1087, 1.5), (0.3782, 0.1087, 1.508), (0.3833, 0.1087, 1.514), (0.4033, 0.08997, 1.518), (0.3915, 0.08997, 1.522), (0.4106, 0.08997, 1.509), (0.4106, 0.08997, 1.498), (0.4033, 0.08997, 1.489), (0.3915, 0.08997, 1.485), (0.3798, 0.08997, 1.489), (0.3725, 0.08997, 1.498), (0.3725, 0.08997, 1.509), (0.3798, 0.08997, 1.518), (0.4069, 0.07494, 1.516), (0.3915, 0.07493, 1.521), (0.4163, 0.07494, 1.504), (0.4163, 0.07495, 1.49), (0.4069, 0.07496, 1.478), (0.3915, 0.07496, 1.473), (0.3762, 0.07496, 1.478), (0.3668, 0.07495, 1.49), (0.3668, 0.07494, 1.504), (0.3762, 0.07494, 1.516), (0.4074, 0.1128, 1.524), (0.3915, 0.1128, 1.529), (0.4173, 0.1128, 1.511), (0.4173, 0.1128, 1.496), (0.4074, 0.1128, 1.484), (0.3915, 0.1128, 1.479), (0.3757, 0.1128, 1.484), (0.3658, 0.1128, 1.496), (0.3658, 0.1128, 1.511), (0.3757, 0.1128, 1.524), (0.4074, 0.08997, 1.524), (0.3915, 0.08997, 1.529), (0.4173, 0.08997, 1.511), (0.4173, 0.08997, 1.496), (0.4074, 0.08997, 1.484), (0.3915, 0.08997, 1.479), (0.3757, 0.08997, 1.484), (0.3658, 0.08997, 1.496), (0.3658, 0.08997, 1.511), (0.3757, 0.08997, 1.524), (0.4093, 0.1096, 1.526), (0.3915, 0.1096, 1.531), (0.4202, 0.1096, 1.512), (0.4202, 0.1096, 1.495), (0.4093, 0.1096, 1.481), (0.3915, 0.1096, 1.476), (0.3738, 0.1096, 1.481), (0.3629, 0.1096, 1.495), (0.3629, 0.1096, 1.512), (0.3738, 0.1096, 1.526), (0.4093, 0.09313, 1.526), (0.3915, 0.09313, 1.531), (0.4202, 0.09313, 1.512), (0.4202, 0.09313, 1.495), (0.4093, 0.09313, 1.481), (0.3915, 0.09313, 1.476), (0.3738, 0.09313, 1.481), (0.3629, 0.09313, 1.495), (0.3629, 0.09313, 1.512), (0.3738, 0.09313, 1.526), (0.3915, 0.205, 1.08), (0.3998, 0.2025, 1.08), (0.4049, 0.1962, 1.08), (0.4049, 0.1883, 1.08), (0.3998, 0.1819, 1.08), (0.3915, 0.1794, 1.08), (0.3833, 0.1819, 1.08), (0.3782, 0.1883, 1.08), (0.3782, 0.1962, 1.08), (0.3833, 0.2025, 1.08), (0.3998, 0.1938, 1.061), (0.3915, 0.1955, 1.059), (0.4049, 0.1893, 1.065), (0.4049, 0.1837, 1.071), (0.3998, 0.1792, 1.075), (0.3915, 0.1775, 1.077), (0.3833, 0.1792, 1.075), (0.3782, 0.1837, 1.071), (0.3782, 0.1893, 1.065), (0.3833, 0.1938, 1.061), (0.3998, 0.1737, 1.052), (0.3915, 0.1737, 1.05), (0.4049, 0.1737, 1.059), (0.4049, 0.1737, 1.067), (0.3998, 0.1737, 1.073), (0.3915, 0.1737, 1.075), (0.3833, 0.1737, 1.073), (0.3782, 0.1737, 1.067), (0.3782, 0.1737, 1.059), (0.3833, 0.1737, 1.052), (0.3998, 0.1087, 1.052), (0.3915, 0.1087, 1.05), (0.4049, 0.1087, 1.059), (0.4049, 0.1087, 1.067), (0.3998, 0.1087, 1.073), (0.3915, 0.1087, 1.075), (0.3833, 0.1087, 1.073), (0.3782, 0.1087, 1.067), (0.3782, 0.1087, 1.059), (0.3833, 0.1087, 1.052), (0.4033, 0.08997, 1.048), (0.3915, 0.08997, 1.044), (0.4106, 0.08997, 1.057), (0.4106, 0.08997, 1.068), (0.4033, 0.08997, 1.077), (0.3915, 0.08997, 1.081), (0.3798, 0.08997, 1.077), (0.3725, 0.08997, 1.068), (0.3725, 0.08997, 1.057), (0.3798, 0.08997, 1.048), (0.4069, 0.07494, 1.036), (0.3915, 0.07493, 1.032), (0.4163, 0.07494, 1.048), (0.4163, 0.07495, 1.063), (0.4069, 0.07496, 1.074), (0.3915, 0.07496, 1.079), (0.3762, 0.07496, 1.074), (0.3668, 0.07495, 1.063), (0.3668, 0.07494, 1.048), (0.3762, 0.07494, 1.036), (0.4074, 0.1128, 1.042), (0.3915, 0.1128, 1.038), (0.4173, 0.1128, 1.055), (0.4173, 0.1128, 1.07), (0.4074, 0.1128, 1.083), (0.3915, 0.1128, 1.087), (0.3757, 0.1128, 1.083), (0.3658, 0.1128, 1.07), (0.3658, 0.1128, 1.055), (0.3757, 0.1128, 1.042), (0.4074, 0.08997, 1.042), (0.3915, 0.08997, 1.038), (0.4173, 0.08997, 1.055), (0.4173, 0.08997, 1.07), (0.4074, 0.08997, 1.083), (0.3915, 0.08997, 1.087), (0.3757, 0.08997, 1.083), (0.3658, 0.08997, 1.07), (0.3658, 0.08997, 1.055), (0.3757, 0.08997, 1.042), (0.4093, 0.1096, 1.04), (0.3915, 0.1096, 1.035), (0.4202, 0.1096, 1.054), (0.4202, 0.1096, 1.071), (0.4093, 0.1096, 1.085), (0.3915, 0.1096, 1.09), (0.3738, 0.1096, 1.085), (0.3629, 0.1096, 1.071), (0.3629, 0.1096, 1.054), (0.3738, 0.1096, 1.04), (0.4093, 0.09313, 1.04), (0.3915, 0.09313, 1.035), (0.4202, 0.09313, 1.054), (0.4202, 0.09313, 1.071), (0.4093, 0.09313, 1.085), (0.3915, 0.09313, 1.09), (0.3738, 0.09313, 1.085), (0.3629, 0.09313, 1.071), (0.3629, 0.09313, 1.054), (0.3738, 0.09313, 1.04), (-0.353, 0.205, 3.644), (-0.3442, 0.2025, 3.644), (-0.3388, 0.1962, 3.644), (-0.3388, 0.1883, 3.644), (-0.3442, 0.1819, 3.644), (-0.353, 0.1794, 3.644), (-0.3617, 0.1819, 3.644), (-0.3671, 0.1883, 3.644), (-0.3671, 0.1962, 3.644), (-0.3617, 0.2025, 3.644), (-0.353, 0.205, 3.117), (-0.3442, 0.2025, 3.117), (-0.3388, 0.1962, 3.117), (-0.3388, 0.1883, 3.117), (-0.3442, 0.1819, 3.117), (-0.353, 0.1794, 3.117), (-0.3617, 0.1819, 3.117), (-0.3671, 0.1883, 3.117), (-0.3671, 0.1962, 3.117), (-0.3617, 0.2025, 3.117), (-0.3442, 0.1938, 3.098), (-0.353, 0.1955, 3.096), (-0.3388, 0.1893, 3.103), (-0.3388, 0.1837, 3.108), (-0.3442, 0.1792, 3.113), (-0.353, 0.1775, 3.114), (-0.3617, 0.1792, 3.113), (-0.3671, 0.1837, 3.108), (-0.3671, 0.1893, 3.103), (-0.3617, 0.1938, 3.098), (-0.3442, 0.1737, 3.09), (-0.353, 0.1737, 3.087), (-0.3388, 0.1737, 3.096), (-0.3388, 0.1737, 3.104), (-0.3442, 0.1737, 3.11), (-0.353, 0.1737, 3.113), (-0.3617, 0.1737, 3.11), (-0.3671, 0.1737, 3.104), (-0.3671, 0.1737, 3.096), (-0.3617, 0.1737, 3.09), (-0.3442, 0.1087, 3.09), (-0.353, 0.1087, 3.087), (-0.3388, 0.1087, 3.096), (-0.3388, 0.1087, 3.104), (-0.3442, 0.1087, 3.11), (-0.353, 0.1087, 3.113), (-0.3617, 0.1087, 3.11), (-0.3671, 0.1087, 3.104), (-0.3671, 0.1087, 3.096), (-0.3617, 0.1087, 3.09), (-0.3404, 0.08997, 3.085), (-0.353, 0.08997, 3.082), (-0.3327, 0.08997, 3.094), (-0.3327, 0.08997, 3.106), (-0.3404, 0.08997, 3.115), (-0.353, 0.08997, 3.118), (-0.3655, 0.08997, 3.115), (-0.3732, 0.08997, 3.106), (-0.3732, 0.08997, 3.094), (-0.3655, 0.08997, 3.085), (-0.3367, 0.07494, 3.073), (-0.353, 0.07493, 3.069), (-0.3267, 0.07494, 3.085), (-0.3267, 0.07495, 3.1), (-0.3367, 0.07496, 3.112), (-0.353, 0.07496, 3.116), (-0.3692, 0.07496, 3.112), (-0.3793, 0.07495, 3.1), (-0.3793, 0.07494, 3.085), (-0.3692, 0.07494, 3.073), (-0.3361, 0.1128, 3.08), (-0.353, 0.1128, 3.075), (-0.3256, 0.1128, 3.092), (-0.3256, 0.1128, 3.108), (-0.3361, 0.1128, 3.12), (-0.353, 0.1128, 3.125), (-0.3699, 0.1128, 3.12), (-0.3803, 0.1128, 3.108), (-0.3803, 0.1128, 3.092), (-0.3699, 0.1128, 3.08), (-0.3361, 0.08997, 3.08), (-0.353, 0.08997, 3.075), (-0.3256, 0.08997, 3.092), (-0.3256, 0.08997, 3.108), (-0.3361, 0.08997, 3.12), (-0.353, 0.08997, 3.125), (-0.3699, 0.08997, 3.12), (-0.3803, 0.08997, 3.108), (-0.3803, 0.08997, 3.092), (-0.3699, 0.08997, 3.08), (-0.3341, 0.1096, 3.077), (-0.353, 0.1096, 3.072), (-0.3225, 0.1096, 3.091), (-0.3225, 0.1096, 3.108), (-0.3341, 0.1096, 3.122), (-0.353, 0.1096, 3.128), (-0.3718, 0.1096, 3.122), (-0.3834, 0.1096, 3.108), (-0.3834, 0.1096, 3.091), (-0.3718, 0.1096, 3.077), (-0.3341, 0.09313, 3.077), (-0.353, 0.09313, 3.072), (-0.3225, 0.09313, 3.091), (-0.3225, 0.09313, 3.108), (-0.3341, 0.09313, 3.122), (-0.353, 0.09313, 3.128), (-0.3718, 0.09313, 3.122), (-0.3834, 0.09313, 3.108), (-0.3834, 0.09313, 3.091), (-0.3718, 0.09313, 3.077), (-0.353, 0.205, 2.415), (-0.3442, 0.2025, 2.415), (-0.3388, 0.1962, 2.415), (-0.3388, 0.1883, 2.415), (-0.3442, 0.1819, 2.415), (-0.353, 0.1794, 2.415), (-0.3617, 0.1819, 2.415), (-0.3671, 0.1883, 2.415), (-0.3671, 0.1962, 2.415), (-0.3617, 0.2025, 2.415), (-0.3442, 0.1938, 2.434), (-0.353, 0.1955, 2.436), (-0.3388, 0.1893, 2.43), (-0.3388, 0.1837, 2.424), (-0.3442, 0.1792, 2.42), (-0.353, 0.1775, 2.418), (-0.3617, 0.1792, 2.42), (-0.3671, 0.1837, 2.424), (-0.3671, 0.1893, 2.43), (-0.3617, 0.1938, 2.434), (-0.3442, 0.1737, 2.443), (-0.353, 0.1737, 2.445), (-0.3388, 0.1737, 2.436), (-0.3388, 0.1737, 2.428), (-0.3442, 0.1737, 2.422), (-0.353, 0.1737, 2.42), (-0.3617, 0.1737, 2.422), (-0.3671, 0.1737, 2.428), (-0.3671, 0.1737, 2.436), (-0.3617, 0.1737, 2.443), (-0.3442, 0.1087, 2.443), (-0.353, 0.1087, 2.445), (-0.3388, 0.1087, 2.436), (-0.3388, 0.1087, 2.428), (-0.3442, 0.1087, 2.422), (-0.353, 0.1087, 2.42), (-0.3617, 0.1087, 2.422), (-0.3671, 0.1087, 2.428), (-0.3671, 0.1087, 2.436), (-0.3617, 0.1087, 2.443), (-0.3404, 0.08997, 2.447), (-0.353, 0.08997, 2.451), (-0.3327, 0.08997, 2.438), (-0.3327, 0.08997, 2.427), (-0.3404, 0.08997, 2.418), (-0.353, 0.08997, 2.414), (-0.3655, 0.08997, 2.418), (-0.3732, 0.08997, 2.427), (-0.3732, 0.08997, 2.438), (-0.3655, 0.08997, 2.447), (-0.3367, 0.07494, 2.445), (-0.353, 0.07493, 2.449), (-0.3267, 0.07494, 2.433), (-0.3267, 0.07495, 2.418), (-0.3367, 0.07496, 2.407), (-0.353, 0.07496, 2.402), (-0.3692, 0.07496, 2.407), (-0.3793, 0.07495, 2.418), (-0.3793, 0.07494, 2.433), (-0.3692, 0.07494, 2.445), (-0.3361, 0.1128, 2.453), (-0.353, 0.1128, 2.457), (-0.3256, 0.1128, 2.44), (-0.3256, 0.1128, 2.425), (-0.3361, 0.1128, 2.412), (-0.353, 0.1128, 2.408), (-0.3699, 0.1128, 2.412), (-0.3803, 0.1128, 2.425), (-0.3803, 0.1128, 2.44), (-0.3699, 0.1128, 2.453), (-0.3361, 0.08997, 2.453), (-0.353, 0.08997, 2.457), (-0.3256, 0.08997, 2.44), (-0.3256, 0.08997, 2.425), (-0.3361, 0.08997, 2.412), (-0.353, 0.08997, 2.408), (-0.3699, 0.08997, 2.412), (-0.3803, 0.08997, 2.425), (-0.3803, 0.08997, 2.44), (-0.3699, 0.08997, 2.453), (-0.3341, 0.1096, 2.455), (-0.353, 0.1096, 2.46), (-0.3225, 0.1096, 2.441), (-0.3225, 0.1096, 2.424), (-0.3341, 0.1096, 2.41), (-0.353, 0.1096, 2.405), (-0.3718, 0.1096, 2.41), (-0.3834, 0.1096, 2.424), (-0.3834, 0.1096, 2.441), (-0.3718, 0.1096, 2.455), (-0.3341, 0.09313, 2.455), (-0.353, 0.09313, 2.46), (-0.3225, 0.09313, 2.441), (-0.3225, 0.09313, 2.424), (-0.3341, 0.09313, 2.41), (-0.353, 0.09313, 2.405), (-0.3718, 0.09313, 2.41), (-0.3834, 0.09313, 2.424), (-0.3834, 0.09313, 2.441), (-0.3718, 0.09313, 2.455), (-0.353, 0.205, 2.157), (-0.3442, 0.2025, 2.157), (-0.3388, 0.1962, 2.157), (-0.3388, 0.1883, 2.157), (-0.3442, 0.1819, 2.157), (-0.353, 0.1794, 2.157), (-0.3617, 0.1819, 2.157), (-0.3671, 0.1883, 2.157), (-0.3671, 0.1962, 2.157), (-0.3617, 0.2025, 2.157), (-0.3442, 0.1938, 2.138), (-0.353, 0.1955, 2.137), (-0.3388, 0.1893, 2.143), (-0.3388, 0.1837, 2.148), (-0.3442, 0.1792, 2.153), (-0.353, 0.1775, 2.155), (-0.3617, 0.1792, 2.153), (-0.3671, 0.1837, 2.148), (-0.3671, 0.1893, 2.143), (-0.3617, 0.1938, 2.138), (-0.3442, 0.1737, 2.13), (-0.353, 0.1737, 2.127), (-0.3388, 0.1737, 2.136), (-0.3388, 0.1737, 2.144), (-0.3442, 0.1737, 2.151), (-0.353, 0.1737, 2.153), (-0.3617, 0.1737, 2.151), (-0.3671, 0.1737, 2.144), (-0.3671, 0.1737, 2.136), (-0.3617, 0.1737, 2.13), (-0.3442, 0.1087, 2.13), (-0.353, 0.1087, 2.127), (-0.3388, 0.1087, 2.136), (-0.3388, 0.1087, 2.144), (-0.3442, 0.1087, 2.151), (-0.353, 0.1087, 2.153), (-0.3617, 0.1087, 2.151), (-0.3671, 0.1087, 2.144), (-0.3671, 0.1087, 2.136), (-0.3617, 0.1087, 2.13), (-0.3404, 0.08997, 2.125), (-0.353, 0.08997, 2.122), (-0.3327, 0.08997, 2.135), (-0.3327, 0.08997, 2.146), (-0.3404, 0.08997, 2.155), (-0.353, 0.08997, 2.158), (-0.3655, 0.08997, 2.155), (-0.3732, 0.08997, 2.146), (-0.3732, 0.08997, 2.135), (-0.3655, 0.08997, 2.125), (-0.3367, 0.07494, 2.114), (-0.353, 0.07493, 2.109), (-0.3267, 0.07494, 2.126), (-0.3267, 0.07495, 2.14), (-0.3367, 0.07496, 2.152), (-0.353, 0.07496, 2.157), (-0.3692, 0.07496, 2.152), (-0.3793, 0.07495, 2.14), (-0.3793, 0.07494, 2.126), (-0.3692, 0.07494, 2.114), (-0.3361, 0.1128, 2.12), (-0.353, 0.1128, 2.115), (-0.3256, 0.1128, 2.133), (-0.3256, 0.1128, 2.148), (-0.3361, 0.1128, 2.16), (-0.353, 0.1128, 2.165), (-0.3699, 0.1128, 2.16), (-0.3803, 0.1128, 2.148), (-0.3803, 0.1128, 2.133), (-0.3699, 0.1128, 2.12), (-0.3361, 0.08997, 2.12), (-0.353, 0.08997, 2.115), (-0.3256, 0.08997, 2.133), (-0.3256, 0.08997, 2.148), (-0.3361, 0.08997, 2.16), (-0.353, 0.08997, 2.165), (-0.3699, 0.08997, 2.16), (-0.3803, 0.08997, 2.148), (-0.3803, 0.08997, 2.133), (-0.3699, 0.08997, 2.12), (-0.3341, 0.1096, 2.118), (-0.353, 0.1096, 2.112), (-0.3225, 0.1096, 2.132), (-0.3225, 0.1096, 2.149), (-0.3341, 0.1096, 2.163), (-0.353, 0.1096, 2.168), (-0.3718, 0.1096, 2.163), (-0.3834, 0.1096, 2.149), (-0.3834, 0.1096, 2.132), (-0.3718, 0.1096, 2.118), (-0.3341, 0.09313, 2.118), (-0.353, 0.09313, 2.112), (-0.3225, 0.09313, 2.132), (-0.3225, 0.09313, 2.149), (-0.3341, 0.09313, 2.163), (-0.353, 0.09313, 2.168), (-0.3718, 0.09313, 2.163), (-0.3834, 0.09313, 2.149), (-0.3834, 0.09313, 2.132), (-0.3718, 0.09313, 2.118), (0.3998, 0.2025, 3.636), (0.4049, 0.1883, 3.636), (0.3833, 0.2025, 3.636), (0.3833, 0.1819, 3.636), (0.3782, 0.1883, 3.636), (0.3782, 0.1962, 3.636), (0.3915, 0.1794, 3.636), (0.3998, 0.1819, 3.636), (0.3915, 0.205, 3.636), (0.4049, 0.1962, 3.636), (-0.3442, 0.2025, 3.636), (-0.3388, 0.1883, 3.636), (-0.3617, 0.2025, 3.636), (-0.3617, 0.1819, 3.636), (-0.3671, 0.1883, 3.636), (-0.3671, 0.1962, 3.636), (-0.353, 0.1794, 3.636), (-0.3442, 0.1819, 3.636), (-0.353, 0.205, 3.636), (-0.3388, 0.1962, 3.636)], [], [(2, 102, 101, 1), (3, 103, 102, 2), (4, 104, 103, 3), (5, 105, 104, 4), (6, 106, 105, 5), (7, 107, 106, 6), (8, 108, 107, 7), (9, 109, 108, 8), (7, 6, 16, 17), (0, 100, 109, 9), (18, 17, 27, 28), (6, 5, 15, 16), (5, 4, 14, 15), (4, 3, 13, 14), (1, 0, 11, 10), (3, 2, 12, 13), (2, 1, 10, 12), (0, 9, 19, 11), (9, 8, 18, 19), (8, 7, 17, 18), (25, 24, 34, 35), (15, 14, 24, 25), (12, 10, 20, 22), (19, 18, 28, 29), (16, 15, 25, 26), (13, 12, 22, 23), (11, 19, 29, 21), (17, 16, 26, 27), (14, 13, 23, 24), (10, 11, 21, 20), (42, 43, 73, 72), (22, 20, 30, 32), (29, 28, 38, 39), (26, 25, 35, 36), (23, 22, 32, 33), (21, 29, 39, 31), (27, 26, 36, 37), (24, 23, 33, 34), (20, 21, 31, 30), (28, 27, 37, 38), (42, 40, 50, 52), (38, 37, 67, 68), (49, 41, 71, 79), (40, 42, 72, 70), (37, 36, 66, 67), (48, 49, 79, 78), (41, 40, 70, 71), (36, 35, 65, 66), (47, 48, 78, 77), (35, 34, 64, 65), (50, 51, 59, 58, 57, 56, 55, 54, 53, 52), (49, 48, 58, 59), (46, 45, 55, 56), (43, 42, 52, 53), (41, 49, 59, 51), (47, 46, 56, 57), (44, 43, 53, 54), (40, 41, 51, 50), (48, 47, 57, 58), (45, 44, 54, 55), (68, 67, 87, 88), (74, 75, 95, 94), (67, 66, 86, 87), (73, 74, 94, 93), (66, 65, 85, 86), (72, 73, 93, 92), (79, 71, 91, 99), (65, 64, 84, 85), (70, 72, 92, 90), (78, 79, 99, 98), (30, 31, 61, 60), (39, 38, 68, 69), (43, 44, 74, 73), (32, 30, 60, 62), (31, 39, 69, 61), (44, 45, 75, 74), (33, 32, 62, 63), (45, 46, 76, 75), (34, 33, 63, 64), (46, 47, 77, 76), (85, 84, 94, 95), (82, 80, 90, 92), (89, 88, 98, 99), (86, 85, 95, 96), (83, 82, 92, 93), (81, 89, 99, 91), (87, 86, 96, 97), (84, 83, 93, 94), (80, 81, 91, 90), (88, 87, 97, 98), (60, 61, 81, 80), (75, 76, 96, 95), (69, 68, 88, 89), (62, 60, 80, 82), (76, 77, 97, 96), (61, 69, 89, 81), (63, 62, 82, 83), (77, 78, 98, 97), (71, 70, 90, 91), (64, 63, 83, 84), (107, 117, 116, 106), (118, 128, 127, 117), (106, 116, 115, 105), (105, 115, 114, 104), (104, 114, 113, 103), (101, 110, 111, 100), (103, 113, 112, 102), (102, 112, 110, 101), (100, 111, 119, 109), (109, 119, 118, 108), (108, 118, 117, 107), (125, 135, 134, 124), (115, 125, 124, 114), (112, 122, 120, 110), (119, 129, 128, 118), (116, 126, 125, 115), (113, 123, 122, 112), (111, 121, 129, 119), (117, 127, 126, 116), (114, 124, 123, 113), (110, 120, 121, 111), (142, 172, 173, 143), (122, 132, 130, 120), (129, 139, 138, 128), (126, 136, 135, 125), (123, 133, 132, 122), (121, 131, 139, 129), (127, 137, 136, 126), (124, 134, 133, 123), (120, 130, 131, 121), (128, 138, 137, 127), (142, 152, 150, 140), (138, 168, 167, 137), (149, 179, 171, 141), (140, 170, 172, 142), (137, 167, 166, 136), (148, 178, 179, 149), (141, 171, 170, 140), (136, 166, 165, 135), (147, 177, 178, 148), (135, 165, 164, 134), (150, 152, 153, 154, 155, 156, 157, 158, 159, 151), (149, 159, 158, 148), (146, 156, 155, 145), (143, 153, 152, 142), (141, 151, 159, 149), (147, 157, 156, 146), (144, 154, 153, 143), (140, 150, 151, 141), (148, 158, 157, 147), (145, 155, 154, 144), (168, 188, 187, 167), (174, 194, 195, 175), (167, 187, 186, 166), (173, 193, 194, 174), (166, 186, 185, 165), (172, 192, 193, 173), (179, 199, 191, 171), (165, 185, 184, 164), (170, 190, 192, 172), (178, 198, 199, 179), (130, 160, 161, 131), (139, 169, 168, 138), (143, 173, 174, 144), (132, 162, 160, 130), (131, 161, 169, 139), (144, 174, 175, 145), (133, 163, 162, 132), (145, 175, 176, 146), (134, 164, 163, 133), (146, 176, 177, 147), (185, 195, 194, 184), (182, 192, 190, 180), (189, 199, 198, 188), (186, 196, 195, 185), (183, 193, 192, 182), (181, 191, 199, 189), (187, 197, 196, 186), (184, 194, 193, 183), (180, 190, 191, 181), (188, 198, 197, 187), (160, 180, 181, 161), (175, 195, 196, 176), (169, 189, 188, 168), (162, 182, 180, 160), (176, 196, 197, 177), (161, 181, 189, 169), (163, 183, 182, 162), (177, 197, 198, 178), (171, 191, 190, 170), (164, 184, 183, 163), (1, 101, 100, 0), (1029, 212, 211, 1020), (1021, 213, 212, 1029), (1027, 214, 213, 1021), (1026, 215, 214, 1027), (1023, 216, 215, 1026), (1024, 217, 216, 1023), (1025, 218, 217, 1024), (1022, 219, 218, 1025), (1028, 210, 219, 1022), (217, 227, 226, 216), (228, 238, 237, 227), (216, 226, 225, 215), (215, 225, 224, 214), (214, 224, 223, 213), (211, 220, 221, 210), (213, 223, 222, 212), (212, 222, 220, 211), (210, 221, 229, 219), (219, 229, 228, 218), (218, 228, 227, 217), (235, 245, 244, 234), (225, 235, 234, 224), (222, 232, 230, 220), (229, 239, 238, 228), (226, 236, 235, 225), (223, 233, 232, 222), (221, 231, 239, 229), (227, 237, 236, 226), (224, 234, 233, 223), (220, 230, 231, 221), (252, 282, 283, 253), (232, 242, 240, 230), (239, 249, 248, 238), (236, 246, 245, 235), (233, 243, 242, 232), (231, 241, 249, 239), (237, 247, 246, 236), (234, 244, 243, 233), (230, 240, 241, 231), (238, 248, 247, 237), (252, 262, 260, 250), (248, 278, 277, 247), (259, 289, 281, 251), (250, 280, 282, 252), (247, 277, 276, 246), (258, 288, 289, 259), (251, 281, 280, 250), (246, 276, 275, 245), (257, 287, 288, 258), (245, 275, 274, 244), (260, 262, 263, 264, 265, 266, 267, 268, 269, 261), (259, 269, 268, 258), (256, 266, 265, 255), (253, 263, 262, 252), (251, 261, 269, 259), (257, 267, 266, 256), (254, 264, 263, 253), (250, 260, 261, 251), (258, 268, 267, 257), (255, 265, 264, 254), (278, 298, 297, 277), (284, 304, 305, 285), (277, 297, 296, 276), (283, 303, 304, 284), (276, 296, 295, 275), (282, 302, 303, 283), (289, 309, 301, 281), (275, 295, 294, 274), (280, 300, 302, 282), (288, 308, 309, 289), (240, 270, 271, 241), (249, 279, 278, 248), (253, 283, 284, 254), (242, 272, 270, 240), (241, 271, 279, 249), (254, 284, 285, 255), (243, 273, 272, 242), (255, 285, 286, 256), (244, 274, 273, 243), (256, 286, 287, 257), (295, 305, 304, 294), (292, 302, 300, 290), (299, 309, 308, 298), (296, 306, 305, 295), (293, 303, 302, 292), (291, 301, 309, 299), (297, 307, 306, 296), (294, 304, 303, 293), (290, 300, 301, 291), (298, 308, 307, 297), (270, 290, 291, 271), (285, 305, 306, 286), (279, 299, 298, 278), (272, 292, 290, 270), (286, 306, 307, 287), (271, 291, 299, 279), (273, 293, 292, 272), (287, 307, 308, 288), (281, 301, 300, 280), (274, 294, 293, 273), (1020, 211, 210, 1028), (312, 412, 411, 311), (313, 413, 412, 312), (314, 414, 413, 313), (315, 415, 414, 314), (316, 416, 415, 315), (317, 417, 416, 316), (318, 418, 417, 317), (319, 419, 418, 318), (317, 316, 326, 327), (310, 410, 419, 319), (328, 327, 337, 338), (316, 315, 325, 326), (315, 314, 324, 325), (314, 313, 323, 324), (311, 310, 321, 320), (313, 312, 322, 323), (312, 311, 320, 322), (310, 319, 329, 321), (319, 318, 328, 329), (318, 317, 327, 328), (335, 334, 344, 345), (325, 324, 334, 335), (322, 320, 330, 332), (329, 328, 338, 339), (326, 325, 335, 336), (323, 322, 332, 333), (321, 329, 339, 331), (327, 326, 336, 337), (324, 323, 333, 334), (320, 321, 331, 330), (352, 353, 383, 382), (332, 330, 340, 342), (339, 338, 348, 349), (336, 335, 345, 346), (333, 332, 342, 343), (331, 339, 349, 341), (337, 336, 346, 347), (334, 333, 343, 344), (330, 331, 341, 340), (338, 337, 347, 348), (352, 350, 360, 362), (348, 347, 377, 378), (359, 351, 381, 389), (350, 352, 382, 380), (347, 346, 376, 377), (358, 359, 389, 388), (351, 350, 380, 381), (346, 345, 375, 376), (357, 358, 388, 387), (345, 344, 374, 375), (360, 361, 369, 368, 367, 366, 365, 364, 363, 362), (359, 358, 368, 369), (356, 355, 365, 366), (353, 352, 362, 363), (351, 359, 369, 361), (357, 356, 366, 367), (354, 353, 363, 364), (350, 351, 361, 360), (358, 357, 367, 368), (355, 354, 364, 365), (378, 377, 397, 398), (384, 385, 405, 404), (377, 376, 396, 397), (383, 384, 404, 403), (376, 375, 395, 396), (382, 383, 403, 402), (389, 381, 401, 409), (375, 374, 394, 395), (380, 382, 402, 400), (388, 389, 409, 408), (340, 341, 371, 370), (349, 348, 378, 379), (353, 354, 384, 383), (342, 340, 370, 372), (341, 349, 379, 371), (354, 355, 385, 384), (343, 342, 372, 373), (355, 356, 386, 385), (344, 343, 373, 374), (356, 357, 387, 386), (395, 394, 404, 405), (392, 390, 400, 402), (399, 398, 408, 409), (396, 395, 405, 406), (393, 392, 402, 403), (391, 399, 409, 401), (397, 396, 406, 407), (394, 393, 403, 404), (390, 391, 401, 400), (398, 397, 407, 408), (370, 371, 391, 390), (385, 386, 406, 405), (379, 378, 398, 399), (372, 370, 390, 392), (386, 387, 407, 406), (371, 379, 399, 391), (373, 372, 392, 393), (387, 388, 408, 407), (381, 380, 400, 401), (374, 373, 393, 394), (417, 427, 426, 416), (428, 438, 437, 427), (416, 426, 425, 415), (415, 425, 424, 414), (414, 424, 423, 413), (411, 420, 421, 410), (413, 423, 422, 412), (412, 422, 420, 411), (410, 421, 429, 419), (419, 429, 428, 418), (418, 428, 427, 417), (435, 445, 444, 434), (425, 435, 434, 424), (422, 432, 430, 420), (429, 439, 438, 428), (426, 436, 435, 425), (423, 433, 432, 422), (421, 431, 439, 429), (427, 437, 436, 426), (424, 434, 433, 423), (420, 430, 431, 421), (452, 482, 483, 453), (432, 442, 440, 430), (439, 449, 448, 438), (436, 446, 445, 435), (433, 443, 442, 432), (431, 441, 449, 439), (437, 447, 446, 436), (434, 444, 443, 433), (430, 440, 441, 431), (438, 448, 447, 437), (452, 462, 460, 450), (448, 478, 477, 447), (459, 489, 481, 451), (450, 480, 482, 452), (447, 477, 476, 446), (458, 488, 489, 459), (451, 481, 480, 450), (446, 476, 475, 445), (457, 487, 488, 458), (445, 475, 474, 444), (460, 462, 463, 464, 465, 466, 467, 468, 469, 461), (459, 469, 468, 458), (456, 466, 465, 455), (453, 463, 462, 452), (451, 461, 469, 459), (457, 467, 466, 456), (454, 464, 463, 453), (450, 460, 461, 451), (458, 468, 467, 457), (455, 465, 464, 454), (478, 498, 497, 477), (484, 504, 505, 485), (477, 497, 496, 476), (483, 503, 504, 484), (476, 496, 495, 475), (482, 502, 503, 483), (489, 509, 501, 481), (475, 495, 494, 474), (480, 500, 502, 482), (488, 508, 509, 489), (440, 470, 471, 441), (449, 479, 478, 448), (453, 483, 484, 454), (442, 472, 470, 440), (441, 471, 479, 449), (454, 484, 485, 455), (443, 473, 472, 442), (455, 485, 486, 456), (444, 474, 473, 443), (456, 486, 487, 457), (495, 505, 504, 494), (492, 502, 500, 490), (499, 509, 508, 498), (496, 506, 505, 495), (493, 503, 502, 492), (491, 501, 509, 499), (497, 507, 506, 496), (494, 504, 503, 493), (490, 500, 501, 491), (498, 508, 507, 497), (470, 490, 491, 471), (485, 505, 506, 486), (479, 499, 498, 478), (472, 492, 490, 470), (486, 506, 507, 487), (471, 491, 499, 479), (473, 493, 492, 472), (487, 507, 508, 488), (481, 501, 500, 480), (474, 494, 493, 473), (311, 411, 410, 310), (512, 612, 611, 511), (513, 613, 612, 512), (514, 614, 613, 513), (515, 615, 614, 514), (516, 616, 615, 515), (517, 617, 616, 516), (518, 618, 617, 517), (519, 619, 618, 518), (517, 516, 526, 527), (510, 610, 619, 519), (528, 527, 537, 538), (516, 515, 525, 526), (515, 514, 524, 525), (514, 513, 523, 524), (511, 510, 521, 520), (513, 512, 522, 523), (512, 511, 520, 522), (510, 519, 529, 521), (519, 518, 528, 529), (518, 517, 527, 528), (535, 534, 544, 545), (525, 524, 534, 535), (522, 520, 530, 532), (529, 528, 538, 539), (526, 525, 535, 536), (523, 522, 532, 533), (521, 529, 539, 531), (527, 526, 536, 537), (524, 523, 533, 534), (520, 521, 531, 530), (552, 553, 583, 582), (532, 530, 540, 542), (539, 538, 548, 549), (536, 535, 545, 546), (533, 532, 542, 543), (531, 539, 549, 541), (537, 536, 546, 547), (534, 533, 543, 544), (530, 531, 541, 540), (538, 537, 547, 548), (552, 550, 560, 562), (548, 547, 577, 578), (559, 551, 581, 589), (550, 552, 582, 580), (547, 546, 576, 577), (558, 559, 589, 588), (551, 550, 580, 581), (546, 545, 575, 576), (557, 558, 588, 587), (545, 544, 574, 575), (560, 561, 569, 568, 567, 566, 565, 564, 563, 562), (559, 558, 568, 569), (556, 555, 565, 566), (553, 552, 562, 563), (551, 559, 569, 561), (557, 556, 566, 567), (554, 553, 563, 564), (550, 551, 561, 560), (558, 557, 567, 568), (555, 554, 564, 565), (578, 577, 597, 598), (584, 585, 605, 604), (577, 576, 596, 597), (583, 584, 604, 603), (576, 575, 595, 596), (582, 583, 603, 602), (589, 581, 601, 609), (575, 574, 594, 595), (580, 582, 602, 600), (588, 589, 609, 608), (540, 541, 571, 570), (549, 548, 578, 579), (553, 554, 584, 583), (542, 540, 570, 572), (541, 549, 579, 571), (554, 555, 585, 584), (543, 542, 572, 573), (555, 556, 586, 585), (544, 543, 573, 574), (556, 557, 587, 586), (595, 594, 604, 605), (592, 590, 600, 602), (599, 598, 608, 609), (596, 595, 605, 606), (593, 592, 602, 603), (591, 599, 609, 601), (597, 596, 606, 607), (594, 593, 603, 604), (590, 591, 601, 600), (598, 597, 607, 608), (570, 571, 591, 590), (585, 586, 606, 605), (579, 578, 598, 599), (572, 570, 590, 592), (586, 587, 607, 606), (571, 579, 599, 591), (573, 572, 592, 593), (587, 588, 608, 607), (581, 580, 600, 601), (574, 573, 593, 594), (617, 627, 626, 616), (628, 638, 637, 627), (616, 626, 625, 615), (615, 625, 624, 614), (614, 624, 623, 613), (611, 620, 621, 610), (613, 623, 622, 612), (612, 622, 620, 611), (610, 621, 629, 619), (619, 629, 628, 618), (618, 628, 627, 617), (635, 645, 644, 634), (625, 635, 634, 624), (622, 632, 630, 620), (629, 639, 638, 628), (626, 636, 635, 625), (623, 633, 632, 622), (621, 631, 639, 629), (627, 637, 636, 626), (624, 634, 633, 623), (620, 630, 631, 621), (652, 682, 683, 653), (632, 642, 640, 630), (639, 649, 648, 638), (636, 646, 645, 635), (633, 643, 642, 632), (631, 641, 649, 639), (637, 647, 646, 636), (634, 644, 643, 633), (630, 640, 641, 631), (638, 648, 647, 637), (652, 662, 660, 650), (648, 678, 677, 647), (659, 689, 681, 651), (650, 680, 682, 652), (647, 677, 676, 646), (658, 688, 689, 659), (651, 681, 680, 650), (646, 676, 675, 645), (657, 687, 688, 658), (645, 675, 674, 644), (660, 662, 663, 664, 665, 666, 667, 668, 669, 661), (659, 669, 668, 658), (656, 666, 665, 655), (653, 663, 662, 652), (651, 661, 669, 659), (657, 667, 666, 656), (654, 664, 663, 653), (650, 660, 661, 651), (658, 668, 667, 657), (655, 665, 664, 654), (678, 698, 697, 677), (684, 704, 705, 685), (677, 697, 696, 676), (683, 703, 704, 684), (676, 696, 695, 675), (682, 702, 703, 683), (689, 709, 701, 681), (675, 695, 694, 674), (680, 700, 702, 682), (688, 708, 709, 689), (640, 670, 671, 641), (649, 679, 678, 648), (653, 683, 684, 654), (642, 672, 670, 640), (641, 671, 679, 649), (654, 684, 685, 655), (643, 673, 672, 642), (655, 685, 686, 656), (644, 674, 673, 643), (656, 686, 687, 657), (695, 705, 704, 694), (692, 702, 700, 690), (699, 709, 708, 698), (696, 706, 705, 695), (693, 703, 702, 692), (691, 701, 709, 699), (697, 707, 706, 696), (694, 704, 703, 693), (690, 700, 701, 691), (698, 708, 707, 697), (670, 690, 691, 671), (685, 705, 706, 686), (679, 699, 698, 678), (672, 692, 690, 670), (686, 706, 707, 687), (671, 691, 699, 679), (673, 693, 692, 672), (687, 707, 708, 688), (681, 701, 700, 680), (674, 694, 693, 673), (511, 611, 610, 510), (1039, 722, 721, 1030), (1031, 723, 722, 1039), (1037, 724, 723, 1031), (1036, 725, 724, 1037), (1033, 726, 725, 1036), (1034, 727, 726, 1033), (1035, 728, 727, 1034), (1032, 729, 728, 1035), (1038, 720, 729, 1032), (727, 737, 736, 726), (738, 748, 747, 737), (726, 736, 735, 725), (725, 735, 734, 724), (724, 734, 733, 723), (721, 730, 731, 720), (723, 733, 732, 722), (722, 732, 730, 721), (720, 731, 739, 729), (729, 739, 738, 728), (728, 738, 737, 727), (745, 755, 754, 744), (735, 745, 744, 734), (732, 742, 740, 730), (739, 749, 748, 738), (736, 746, 745, 735), (733, 743, 742, 732), (731, 741, 749, 739), (737, 747, 746, 736), (734, 744, 743, 733), (730, 740, 741, 731), (762, 792, 793, 763), (742, 752, 750, 740), (749, 759, 758, 748), (746, 756, 755, 745), (743, 753, 752, 742), (741, 751, 759, 749), (747, 757, 756, 746), (744, 754, 753, 743), (740, 750, 751, 741), (748, 758, 757, 747), (762, 772, 770, 760), (758, 788, 787, 757), (769, 799, 791, 761), (760, 790, 792, 762), (757, 787, 786, 756), (768, 798, 799, 769), (761, 791, 790, 760), (756, 786, 785, 755), (767, 797, 798, 768), (755, 785, 784, 754), (770, 772, 773, 774, 775, 776, 777, 778, 779, 771), (769, 779, 778, 768), (766, 776, 775, 765), (763, 773, 772, 762), (761, 771, 779, 769), (767, 777, 776, 766), (764, 774, 773, 763), (760, 770, 771, 761), (768, 778, 777, 767), (765, 775, 774, 764), (788, 808, 807, 787), (794, 814, 815, 795), (787, 807, 806, 786), (793, 813, 814, 794), (786, 806, 805, 785), (792, 812, 813, 793), (799, 819, 811, 791), (785, 805, 804, 784), (790, 810, 812, 792), (798, 818, 819, 799), (750, 780, 781, 751), (759, 789, 788, 758), (763, 793, 794, 764), (752, 782, 780, 750), (751, 781, 789, 759), (764, 794, 795, 765), (753, 783, 782, 752), (765, 795, 796, 766), (754, 784, 783, 753), (766, 796, 797, 767), (805, 815, 814, 804), (802, 812, 810, 800), (809, 819, 818, 808), (806, 816, 815, 805), (803, 813, 812, 802), (801, 811, 819, 809), (807, 817, 816, 806), (804, 814, 813, 803), (800, 810, 811, 801), (808, 818, 817, 807), (780, 800, 801, 781), (795, 815, 816, 796), (789, 809, 808, 788), (782, 802, 800, 780), (796, 816, 817, 797), (781, 801, 809, 789), (783, 803, 802, 782), (797, 817, 818, 798), (791, 811, 810, 790), (784, 804, 803, 783), (1030, 721, 720, 1038), (822, 922, 921, 821), (823, 923, 922, 822), (824, 924, 923, 823), (825, 925, 924, 824), (826, 926, 925, 825), (827, 927, 926, 826), (828, 928, 927, 827), (829, 929, 928, 828), (827, 826, 836, 837), (820, 920, 929, 829), (838, 837, 847, 848), (826, 825, 835, 836), (825, 824, 834, 835), (824, 823, 833, 834), (821, 820, 831, 830), (823, 822, 832, 833), (822, 821, 830, 832), (820, 829, 839, 831), (829, 828, 838, 839), (828, 827, 837, 838), (845, 844, 854, 855), (835, 834, 844, 845), (832, 830, 840, 842), (839, 838, 848, 849), (836, 835, 845, 846), (833, 832, 842, 843), (831, 839, 849, 841), (837, 836, 846, 847), (834, 833, 843, 844), (830, 831, 841, 840), (862, 863, 893, 892), (842, 840, 850, 852), (849, 848, 858, 859), (846, 845, 855, 856), (843, 842, 852, 853), (841, 849, 859, 851), (847, 846, 856, 857), (844, 843, 853, 854), (840, 841, 851, 850), (848, 847, 857, 858), (862, 860, 870, 872), (858, 857, 887, 888), (869, 861, 891, 899), (860, 862, 892, 890), (857, 856, 886, 887), (868, 869, 899, 898), (861, 860, 890, 891), (856, 855, 885, 886), (867, 868, 898, 897), (855, 854, 884, 885), (870, 871, 879, 878, 877, 876, 875, 874, 873, 872), (869, 868, 878, 879), (866, 865, 875, 876), (863, 862, 872, 873), (861, 869, 879, 871), (867, 866, 876, 877), (864, 863, 873, 874), (860, 861, 871, 870), (868, 867, 877, 878), (865, 864, 874, 875), (888, 887, 907, 908), (894, 895, 915, 914), (887, 886, 906, 907), (893, 894, 914, 913), (886, 885, 905, 906), (892, 893, 913, 912), (899, 891, 911, 919), (885, 884, 904, 905), (890, 892, 912, 910), (898, 899, 919, 918), (850, 851, 881, 880), (859, 858, 888, 889), (863, 864, 894, 893), (852, 850, 880, 882), (851, 859, 889, 881), (864, 865, 895, 894), (853, 852, 882, 883), (865, 866, 896, 895), (854, 853, 883, 884), (866, 867, 897, 896), (905, 904, 914, 915), (902, 900, 910, 912), (909, 908, 918, 919), (906, 905, 915, 916), (903, 902, 912, 913), (901, 909, 919, 911), (907, 906, 916, 917), (904, 903, 913, 914), (900, 901, 911, 910), (908, 907, 917, 918), (880, 881, 901, 900), (895, 896, 916, 915), (889, 888, 908, 909), (882, 880, 900, 902), (896, 897, 917, 916), (881, 889, 909, 901), (883, 882, 902, 903), (897, 898, 918, 917), (891, 890, 910, 911), (884, 883, 903, 904), (927, 937, 936, 926), (938, 948, 947, 937), (926, 936, 935, 925), (925, 935, 934, 924), (924, 934, 933, 923), (921, 930, 931, 920), (923, 933, 932, 922), (922, 932, 930, 921), (920, 931, 939, 929), (929, 939, 938, 928), (928, 938, 937, 927), (945, 955, 954, 944), (935, 945, 944, 934), (932, 942, 940, 930), (939, 949, 948, 938), (936, 946, 945, 935), (933, 943, 942, 932), (931, 941, 949, 939), (937, 947, 946, 936), (934, 944, 943, 933), (930, 940, 941, 931), (962, 992, 993, 963), (942, 952, 950, 940), (949, 959, 958, 948), (946, 956, 955, 945), (943, 953, 952, 942), (941, 951, 959, 949), (947, 957, 956, 946), (944, 954, 953, 943), (940, 950, 951, 941), (948, 958, 957, 947), (962, 972, 970, 960), (958, 988, 987, 957), (969, 999, 991, 961), (960, 990, 992, 962), (957, 987, 986, 956), (968, 998, 999, 969), (961, 991, 990, 960), (956, 986, 985, 955), (967, 997, 998, 968), (955, 985, 984, 954), (970, 972, 973, 974, 975, 976, 977, 978, 979, 971), (969, 979, 978, 968), (966, 976, 975, 965), (963, 973, 972, 962), (961, 971, 979, 969), (967, 977, 976, 966), (964, 974, 973, 963), (960, 970, 971, 961), (968, 978, 977, 967), (965, 975, 974, 964), (988, 1008, 1007, 987), (994, 1014, 1015, 995), (987, 1007, 1006, 986), (993, 1013, 1014, 994), (986, 1006, 1005, 985), (992, 1012, 1013, 993), (999, 1019, 1011, 991), (985, 1005, 1004, 984), (990, 1010, 1012, 992), (998, 1018, 1019, 999), (950, 980, 981, 951), (959, 989, 988, 958), (963, 993, 994, 964), (952, 982, 980, 950), (951, 981, 989, 959), (964, 994, 995, 965), (953, 983, 982, 952), (965, 995, 996, 966), (954, 984, 983, 953), (966, 996, 997, 967), (1005, 1015, 1014, 1004), (1002, 1012, 1010, 1000), (1009, 1019, 1018, 1008), (1006, 1016, 1015, 1005), (1003, 1013, 1012, 1002), (1001, 1011, 1019, 1009), (1007, 1017, 1016, 1006), (1004, 1014, 1013, 1003), (1000, 1010, 1011, 1001), (1008, 1018, 1017, 1007), (980, 1000, 1001, 981), (995, 1015, 1016, 996), (989, 1009, 1008, 988), (982, 1002, 1000, 980), (996, 1016, 1017, 997), (981, 1001, 1009, 989), (983, 1003, 1002, 982), (997, 1017, 1018, 998), (991, 1011, 1010, 990), (984, 1004, 1003, 983), (821, 921, 920, 820), (202, 201, 204, 203), (201, 200, 205, 204), (206, 205, 200, 209), (207, 206, 209, 208), (201, 1020, 1028, 200), (200, 1028, 1022, 209), (209, 1022, 1025, 208), (208, 1025, 1024, 207), (207, 1024, 1023, 206), (206, 1023, 1026, 205), (205, 1026, 1027, 204), (204, 1027, 1021, 203), (203, 1021, 1029, 202), (202, 1029, 1020, 201), (712, 711, 714, 713), (711, 710, 715, 714), (716, 715, 710, 719), (717, 716, 719, 718), (711, 1030, 1038, 710), (710, 1038, 1032, 719), (719, 1032, 1035, 718), (718, 1035, 1034, 717), (717, 1034, 1033, 716), (716, 1033, 1036, 715), (715, 1036, 1037, 714), (714, 1037, 1031, 713), (713, 1031, 1039, 712), (712, 1039, 1030, 711)])
me_cylinder_001.polygons.foreach_set('use_smooth', [True] * 998)
me_cylinder_001.materials.append(mat_rope)
me_cylinder_001.use_remesh_preserve_volume = False
me_cylinder_001.use_remesh_preserve_attributes = False
me_cylinder_001.use_mirror_vertex_groups = False
me_cylinder_001.update()

# ---- objects
ob_lamp = bpy.data.objects.new('Lamp', light_lamp)
ob_camera = bpy.data.objects.new('Camera', cam_camera)
ob_plane_002 = bpy.data.objects.new('Plane.002', me_plane_006)
ob_plane_001 = bpy.data.objects.new('Plane.001', me_plane_005)
ob_plane = bpy.data.objects.new('Plane', me_plane_001)
ob_cylinder_002 = bpy.data.objects.new('Cylinder.002', me_cylinder_007)
ob_cube_001 = bpy.data.objects.new('Cube.001', me_cube_001)
ob_cylinder_001 = bpy.data.objects.new('Cylinder.001', me_cylinder_001)

# ---- transforms, parenting, visibility, modifiers, constraints
ob_lamp.location = (4.076, 1.005, 5.904)
ob_lamp.rotation_euler = (0.6503, 0.05522, 1.866)
ob_lamp.lock_rotations_4d = False
ob_lamp.empty_display_type = 'ARROWS'
ob_lamp.color = (0.0, 0.0, 0.0, 0.0)
ob_lamp.hide_select = True
ob_lamp.lineart.crease_threshold = 0.0
ob_camera.location = (3.304, -5.017, 3.532)
ob_camera.rotation_euler = (1.216, -9.891e-06, 0.5591)
ob_camera.lock_rotations_4d = False
ob_camera.empty_display_type = 'ARROWS'
ob_camera.color = (0.0, 0.0, 0.0, 0.0)
ob_camera.display_type = 'WIRE'
ob_camera.lineart.crease_threshold = 0.0
ob_plane_002.location = (0.0, 1.49e-08, 0.0)
ob_plane_002.lineart.crease_threshold = 0.0
_m = ob_plane_002.modifiers.new('Bevel', 'BEVEL')
_m.width = 1.0
_m.width_pct = 1.0
_m.limit_method = 'NONE'
_m.spread = 0.0
ob_plane_001.location = (0.0, 0.0, 0.0)
ob_plane_001.lineart.crease_threshold = 0.0
_m = ob_plane_001.modifiers.new('Bevel', 'BEVEL')
_m.width = 1.0
_m.width_pct = 1.0
_m.limit_method = 'NONE'
_m.spread = 0.0
ob_plane.location = (0.0, 0.0, 0.0)
ob_plane.lineart.crease_threshold = 0.0
_m = ob_plane.modifiers.new('Bevel', 'BEVEL')
_m.width = 1.0
_m.width_pct = 1.0
_m.limit_method = 'NONE'
_m.spread = 0.0
ob_cylinder_002.location = (0.0, 0.0, 0.0)
ob_cylinder_002.lineart.crease_threshold = 0.0
_vg = ob_cylinder_002.vertex_groups.new(name='knot')
_m = ob_cylinder_002.modifiers.new('Subsurf', 'SUBSURF')
_m.uv_smooth = 'PRESERVE_CORNERS'
_m.quality = 2
_m.levels = 2
_m.show_only_control_edges = False
ob_cube_001.location = (0.0, 0.0, 0.0)
ob_cube_001.lineart.crease_threshold = 0.0
ob_cylinder_001.location = (0.0, 0.0, 0.0)
ob_cylinder_001.lineart.crease_threshold = 0.0
_vg = ob_cylinder_001.vertex_groups.new(name='knot')
_m = ob_cylinder_001.modifiers.new('Subsurf', 'SUBSURF')
_m.uv_smooth = 'PRESERVE_CORNERS'
_m.quality = 2
_m.levels = 2
_m.show_only_control_edges = False

# ---- collection membership
col_collection_1.objects.link(ob_lamp)
col_collection_1.objects.link(ob_camera)
col_collection_2.objects.link(ob_plane_002)
col_collection_2.objects.link(ob_plane_001)
col_collection_2.objects.link(ob_plane)
col_collection_3.objects.link(ob_cylinder_002)
col_collection_3.objects.link(ob_cube_001)
col_collection_3.objects.link(ob_cylinder_001)

# ---- scene / render settings (as saved in the file)
scene.camera = ob_camera
scene.frame_start = 1; scene.frame_end = 12; scene.frame_set(1)
scene.render.engine = 'CYCLES'
scene.render.dither_intensity = 0.0
scene.cycles.use_denoising = False
scene.cycles.samples = 500
scene.cycles.sampling_pattern = 'TABULATED_SOBOL'
scene.cycles.use_adaptive_sampling = False
scene.cycles.use_light_tree = False
scene.cycles.blur_glossy = 0.0
scene.cycles.sample_clamp_indirect = 0.0
scene.view_settings.view_transform = 'Standard'
bpy.context.view_layer.update()
